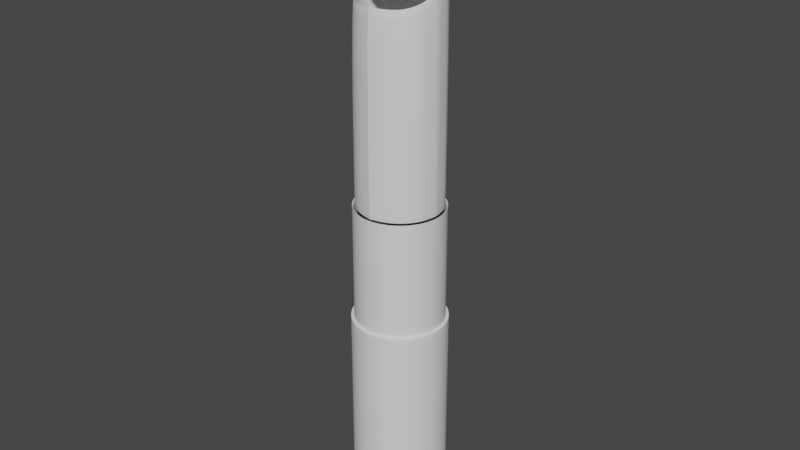 # Source: lightsaberCreation.blend  (saved by Blender 2.81.16; exported with 4.5.12 LTS)
import bpy
from mathutils import Matrix  # noqa: F401  (used for matrix-valued properties, if any)

bpy.ops.wm.read_factory_settings(use_empty=True)
scene = bpy.context.scene
scene.name = 'Scene'

# ---- collections
col_collection = bpy.data.collections.new('Collection'); scene.collection.children.link(col_collection)
col_schematic = bpy.data.collections.new('Schematic'); scene.collection.children.link(col_schematic)

# ---- world
world_world = bpy.data.worlds.new('World'); scene.world = world_world
world_world.use_nodes = True; world_world.node_tree.nodes.clear()
_N = world_world.node_tree.nodes; _L = world_world.node_tree.links
n0 = _N.new('ShaderNodeOutputWorld'); n0.name = 'World Output'; n0.location = (300, 300)
n1 = _N.new('ShaderNodeBackground'); n1.name = 'Background'; n1.location = (10, 300)
n1.inputs[0].default_value = (0.05088, 0.05088, 0.05088, 1.0)
_L.new(n1.outputs[0], n0.inputs[0])
n0.is_active_output = True
world_world.color = (0.05088, 0.05088, 0.05088)
world_world.use_sun_shadow = False
world_world.sun_shadow_jitter_overblur = 0.0

# ---- meshes
me_cylinder_002 = bpy.data.meshes.new('Cylinder.002')
me_cylinder_002.from_pydata([(0.05601, 0.1352, 1.206), (-6.981e-08, 0.1464, 1.206), (0.1035, 0.1035, 1.206), (0.1352, 0.05601, 1.206), (0.1464, -5.11e-08, 1.206), (0.1352, -0.05601, 1.206), (0.1035, -0.1035, 1.206), (0.05601, -0.1352, 1.206), (-8.634e-09, -0.1464, 1.206), (-0.05601, -0.1352, 1.206), (-0.1035, -0.1035, 1.206), (-0.1352, -0.05601, 1.206), (-0.1464, -6.794e-08, 1.206), (-0.1352, 0.05601, 1.206), (-0.1035, 0.1035, 1.206), (-0.05601, 0.1352, 1.206), (0.05601, 0.1352, 1.073), (-1.208e-07, 0.1464, 1.073), (0.1035, 0.1035, 1.073), (0.1352, 0.05601, 1.073), (0.1464, -5.11e-08, 1.073), (0.1352, -0.05601, 1.073), (0.1035, -0.1035, 1.073), (0.05601, -0.1352, 1.073), (-5.962e-08, -0.1464, 1.073), (-0.05601, -0.1352, 1.073), (-0.1035, -0.1035, 1.073), (-0.1352, -0.05601, 1.073), (-0.1464, -6.794e-08, 1.073), (-0.1352, 0.05601, 1.073), (-0.1035, 0.1035, 1.073), (-0.05601, 0.1352, 1.073), (0.05601, 0.1352, 1.073), (-1.208e-07, 0.1464, 1.073), (0.1035, 0.1035, 1.073), (0.1352, 0.05601, 1.073), (0.1464, -5.11e-08, 1.073), (0.1352, -0.05601, 1.073), (0.1035, -0.1035, 1.073), (0.05601, -0.1352, 1.073), (-5.962e-08, -0.1464, 1.073), (-0.05601, -0.1352, 1.073), (-0.1035, -0.1035, 1.073), (-0.1352, -0.05601, 1.073), (-0.1464, -6.794e-08, 1.073), (-0.1352, 0.05601, 1.073), (-0.1035, 0.1035, 1.073), (-0.05601, 0.1352, 1.073), (0.04336, 0.1047, 1.073), (-1.002e-07, 0.1133, 1.073), (0.08012, 0.08012, 1.073), (0.1047, 0.04336, 1.073), (0.1133, -4.966e-08, 1.073), (0.1047, -0.04336, 1.073), (0.08012, -0.08012, 1.073), (0.04336, -0.1047, 1.073), (-5.288e-08, -0.1133, 1.073), (-0.04336, -0.1047, 1.073), (-0.08012, -0.08012, 1.073), (-0.1047, -0.04336, 1.073), (-0.1133, -6.269e-08, 1.073), (-0.1047, 0.04336, 1.073), (-0.08012, 0.08012, 1.073), (-0.04336, 0.1047, 1.073), (0.03556, 0.08586, 1.231), (-5.247e-08, 0.09293, 1.231), (0.06571, 0.06571, 1.231), (0.08586, 0.03556, 1.231), (0.09293, -4.873e-08, 1.231), (0.08586, -0.03556, 1.231), (0.06571, -0.06571, 1.231), (0.03556, -0.08586, 1.231), (-2.167e-08, -0.09293, 1.231), (-0.03556, -0.08586, 1.231), (-0.06571, -0.06571, 1.231), (-0.08586, -0.03556, 1.231), (-0.09293, -5.232e-08, 1.231), (-0.08586, 0.03556, 1.231), (-0.06571, 0.06571, 1.231), (-0.03556, 0.08586, 1.231), (0.04336, 0.1047, 1.231), (-5.572e-08, 0.1133, 1.231), (0.08012, 0.08012, 1.231), (0.1047, 0.04336, 1.231), (0.1133, -4.966e-08, 1.231), (0.1047, -0.04336, 1.231), (0.08012, -0.08012, 1.231), (0.04336, -0.1047, 1.231), (-8.367e-09, -0.1133, 1.231), (-0.04336, -0.1047, 1.231), (-0.08012, -0.08012, 1.231), (-0.1047, -0.04336, 1.231), (-0.1133, -6.269e-08, 1.231), (-0.1047, 0.04336, 1.231), (-0.08012, 0.08012, 1.231), (-0.04336, 0.1047, 1.231), (0.03556, 0.08586, 1.073), (4.678e-08, 0.09293, 1.073), (0.06571, 0.06571, 1.073), (0.08586, 0.03556, 1.073), (0.09293, -4.873e-08, 1.073), (0.08586, -0.03556, 1.073), (0.06571, -0.06571, 1.073), (0.03556, -0.08586, 1.073), (7.758e-08, -0.09293, 1.073), (-0.03556, -0.08586, 1.073), (-0.06571, -0.06571, 1.073), (-0.08586, -0.03556, 1.073), (-0.09293, -5.232e-08, 1.073), (-0.08586, 0.03556, 1.073), (-0.06571, 0.06571, 1.073), (-0.03556, 0.08586, 1.073), (0.05338, 0.1289, 1.206), (-6.895e-08, 0.1395, 1.206), (0.09863, 0.09863, 1.206), (0.1289, 0.05338, 1.206), (0.1395, -5.057e-08, 1.206), (0.1289, -0.05338, 1.206), (0.09863, -0.09863, 1.206), (0.05338, -0.1289, 1.206), (-1.357e-08, -0.1395, 1.206), (-0.05338, -0.1289, 1.206), (-0.09863, -0.09863, 1.206), (-0.1289, -0.05338, 1.206), (-0.1395, -6.467e-08, 1.206), (-0.1289, 0.05338, 1.206), (-0.09863, 0.09863, 1.206), (-0.05338, 0.1289, 1.206), (0.05338, 0.1289, 1.073), (-1.192e-07, 0.1395, 1.073), (0.09863, 0.09863, 1.073), (0.1289, 0.05338, 1.073), (0.1395, -5.057e-08, 1.073), (0.1289, -0.05338, 1.073), (0.09863, -0.09863, 1.073), (0.05338, -0.1289, 1.073), (-6.375e-08, -0.1395, 1.073), (-0.05338, -0.1289, 1.073), (-0.09863, -0.09863, 1.073), (-0.1289, -0.05338, 1.073), (-0.1395, -6.467e-08, 1.073), (-0.1289, 0.05338, 1.073), (-0.09863, 0.09863, 1.073), (-0.05338, 0.1289, 1.073), (0.05601, 0.1352, 1.206), (-7.001e-08, 0.1464, 1.206), (0.1035, 0.1035, 1.206), (0.1352, 0.05601, 1.206), (0.1464, -5.103e-08, 1.206), (0.1352, -0.05601, 1.206), (0.1035, -0.1035, 1.206), (0.05601, -0.1352, 1.206), (-8.634e-09, -0.1464, 1.206), (-0.05601, -0.1352, 1.206), (-0.1035, -0.1035, 1.206), (-0.1352, -0.05601, 1.206), (-0.1464, -6.807e-08, 1.206), (-0.1352, 0.05601, 1.206), (-0.1035, 0.1035, 1.206), (-0.05601, 0.1352, 1.206), (0.05601, 0.1352, 1.073), (-1.209e-07, 0.1464, 1.073), (0.1035, 0.1035, 1.073), (0.1352, 0.05601, 1.073), (0.1464, -5.11e-08, 1.073), (0.1352, -0.05601, 1.073), (0.1035, -0.1035, 1.073), (0.05601, -0.1352, 1.073), (-5.942e-08, -0.1464, 1.073), (-0.05601, -0.1352, 1.073), (-0.1035, -0.1035, 1.073), (-0.1352, -0.05601, 1.073), (-0.1464, -6.807e-08, 1.073), (-0.1352, 0.05601, 1.073), (-0.1035, 0.1035, 1.073), (-0.05601, 0.1352, 1.073), (-0.09293, -5.232e-08, 1.227), (-0.08586, 0.03556, 1.227), (0.08586, -0.03556, 1.227), (0.06571, -0.06571, 1.227), (-0.06571, 0.06571, 1.227), (0.03556, -0.08586, 1.227), (-0.03556, 0.08586, 1.227), (-1.902e-08, -0.09293, 1.227), (-4.982e-08, 0.09293, 1.227), (0.03556, 0.08586, 1.227), (-0.03556, -0.08586, 1.227), (0.06571, 0.06571, 1.227), (-0.06571, -0.06571, 1.227), (0.08586, 0.03556, 1.227), (-0.08586, -0.03556, 1.227), (0.09293, -4.873e-08, 1.227)], [], [(26, 27, 139, 138), (31, 30, 46, 47), (13, 12, 124, 125), (25, 26, 138, 137), (12, 11, 123, 124), (24, 25, 137, 136), (11, 10, 122, 123), (23, 24, 136, 135), (10, 9, 121, 122), (22, 23, 135, 134), (9, 8, 120, 121), (21, 22, 134, 133), (8, 7, 119, 120), (20, 21, 133, 132), (7, 6, 118, 119), (19, 20, 132, 131), (6, 5, 117, 118), (24, 23, 39, 40), (16, 17, 33, 32), (17, 31, 47, 33), (25, 24, 40, 41), (18, 16, 32, 34), (26, 25, 41, 42), (19, 18, 34, 35), (27, 26, 42, 43), (20, 19, 35, 36), (28, 27, 43, 44), (21, 20, 36, 37), (29, 28, 44, 45), (22, 21, 37, 38), (30, 29, 45, 46), (23, 22, 38, 39), (51, 50, 82, 83), (177, 176, 108, 109), (59, 58, 90, 91), (52, 51, 83, 84), (60, 59, 91, 92), (53, 52, 84, 85), (61, 60, 92, 93), (54, 53, 85, 86), (62, 61, 93, 94), (55, 54, 86, 87), (63, 62, 94, 95), (56, 55, 87, 88), (48, 49, 81, 80), (49, 63, 95, 81), (57, 56, 88, 89), (50, 48, 80, 82), (58, 57, 89, 90), (65, 64, 80, 81), (64, 66, 82, 80), (66, 67, 83, 82), (67, 68, 84, 83), (68, 69, 85, 84), (69, 70, 86, 85), (70, 71, 87, 86), (71, 72, 88, 87), (72, 73, 89, 88), (73, 74, 90, 89), (74, 75, 91, 90), (75, 76, 92, 91), (76, 77, 93, 92), (77, 78, 94, 93), (78, 79, 95, 94), (79, 65, 81, 95), (96, 97, 111, 110, 109, 108, 107, 106, 105, 104, 103, 102, 101, 100, 99, 98), (179, 178, 101, 102), (180, 177, 109, 110), (181, 179, 102, 103), (182, 180, 110, 111), (183, 181, 103, 104), (185, 184, 97, 96), (184, 182, 111, 97), (186, 183, 104, 105), (187, 185, 96, 98), (188, 186, 105, 106), (189, 187, 98, 99), (190, 188, 106, 107), (191, 189, 99, 100), (176, 190, 107, 108), (178, 191, 100, 101), (128, 130, 162, 160), (142, 143, 175, 174), (116, 115, 147, 148), (129, 128, 160, 161), (141, 142, 174, 173), (115, 114, 146, 147), (113, 127, 159, 145), (140, 141, 173, 172), (114, 112, 144, 146), (127, 126, 158, 159), (139, 140, 172, 171), (112, 113, 145, 144), (126, 125, 157, 158), (138, 139, 171, 170), (125, 124, 156, 157), (137, 138, 170, 169), (14, 13, 125, 126), (0, 1, 113, 112), (27, 28, 140, 139), (15, 14, 126, 127), (2, 0, 112, 114), (28, 29, 141, 140), (1, 15, 127, 113), (3, 2, 114, 115), (29, 30, 142, 141), (17, 16, 128, 129), (4, 3, 115, 116), (30, 31, 143, 142), (16, 18, 130, 128), (5, 4, 116, 117), (31, 17, 129, 143), (18, 19, 131, 130), (154, 153, 169, 170), (147, 146, 162, 163), (155, 154, 170, 171), (148, 147, 163, 164), (156, 155, 171, 172), (149, 148, 164, 165), (157, 156, 172, 173), (150, 149, 165, 166), (158, 157, 173, 174), (151, 150, 166, 167), (159, 158, 174, 175), (152, 151, 167, 168), (144, 145, 161, 160), (145, 159, 175, 161), (153, 152, 168, 169), (146, 144, 160, 162), (117, 116, 148, 149), (143, 129, 161, 175), (130, 131, 163, 162), (118, 117, 149, 150), (131, 132, 164, 163), (119, 118, 150, 151), (132, 133, 165, 164), (120, 119, 151, 152), (133, 134, 166, 165), (121, 120, 152, 153), (134, 135, 167, 166), (122, 121, 153, 154), (135, 136, 168, 167), (123, 122, 154, 155), (136, 137, 169, 168), (124, 123, 155, 156), (69, 68, 191, 178), (76, 75, 190, 176), (68, 67, 189, 191), (75, 74, 188, 190), (67, 66, 187, 189), (74, 73, 186, 188), (66, 64, 185, 187), (73, 72, 183, 186), (65, 79, 182, 184), (64, 65, 184, 185), (72, 71, 181, 183), (79, 78, 180, 182), (71, 70, 179, 181), (78, 77, 177, 180), (70, 69, 178, 179), (77, 76, 176, 177)])
me_cylinder_002.polygons.foreach_set('use_smooth', [True] * 161)
_uv = me_cylinder_002.uv_layers.new(name='UVMap')
_uv.uv.foreach_set('vector', [0.2089, 0.2089, 0.1962, 0.2277, 0.1962, 0.2277, 0.2089, 0.2089, 0.2277, 0.3038, 0.2089, 0.2911, 0.2089, 0.2911, 0.2277, 0.3038, 0.0, 0.0, 0.0, 0.0, 0.0, 0.0, 0.0, 0.0, 0.2277, 0.1962, 0.2089, 0.2089, 0.2089, 0.2089, 0.2277, 0.1962, 0.0, 0.0, 0.0, 0.0, 0.0, 0.0, 0.0, 0.0, 0.25, 0.1918, 0.2277, 0.1962, 0.2277, 0.1962, 0.25, 0.1918, 0.0, 0.0, 0.0, 0.0, 0.0, 0.0, 0.0, 0.0, 0.2723, 0.1962, 0.25, 0.1918, 0.25, 0.1918, 0.2723, 0.1962, 0.0, 0.0, 0.0, 0.0, 0.0, 0.0, 0.0, 0.0, 0.2911, 0.2089, 0.2723, 0.1962, 0.2723, 0.1962, 0.2911, 0.2089, 0.0, 0.0, 0.0, 0.0, 0.0, 0.0, 0.0, 0.0, 0.3038, 0.2277, 0.2911, 0.2089, 0.2911, 0.2089, 0.3038, 0.2277, 0.0, 0.0, 0.0, 0.0, 0.0, 0.0, 0.0, 0.0, 0.3082, 0.25, 0.3038, 0.2277, 0.3038, 0.2277, 0.3082, 0.25, 0.0, 0.0, 0.0, 0.0, 0.0, 0.0, 0.0, 0.0, 0.3038, 0.2723, 0.3082, 0.25, 0.3082, 0.25, 0.3038, 0.2723, 0.0, 0.0, 0.0, 0.0, 0.0, 0.0, 0.0, 0.0, 0.25, 0.1918, 0.2723, 0.1962, 0.2723, 0.1962, 0.25, 0.1918, 0.2723, 0.3038, 0.25, 0.3082, 0.25, 0.3082, 0.2723, 0.3038, 0.25, 0.3082, 0.2277, 0.3038, 0.2277, 0.3038, 0.25, 0.3082, 0.2277, 0.1962, 0.25, 0.1918, 0.25, 0.1918, 0.2277, 0.1962, 0.2911, 0.2911, 0.2723, 0.3038, 0.2723, 0.3038, 0.2911, 0.2911, 0.2089, 0.2089, 0.2277, 0.1962, 0.2277, 0.1962, 0.2089, 0.2089, 0.3038, 0.2723, 0.2911, 0.2911, 0.2911, 0.2911, 0.3038, 0.2723, 0.1962, 0.2277, 0.2089, 0.2089, 0.2089, 0.2089, 0.1962, 0.2277, 0.3082, 0.25, 0.3038, 0.2723, 0.3038, 0.2723, 0.3082, 0.25, 0.1918, 0.25, 0.1962, 0.2277, 0.1962, 0.2277, 0.1918, 0.25, 0.3038, 0.2277, 0.3082, 0.25, 0.3082, 0.25, 0.3038, 0.2277, 0.1962, 0.2723, 0.1918, 0.25, 0.1918, 0.25, 0.1962, 0.2723, 0.2911, 0.2089, 0.3038, 0.2277, 0.3038, 0.2277, 0.2911, 0.2089, 0.2089, 0.2911, 0.1962, 0.2723, 0.1962, 0.2723, 0.2089, 0.2911, 0.2723, 0.1962, 0.2911, 0.2089, 0.2911, 0.2089, 0.2723, 0.1962, 0.3038, 0.2723, 0.2911, 0.2911, 0.2911, 0.2911, 0.3038, 0.2723, 0.2059, 0.2683, 0.2023, 0.25, 0.2023, 0.25, 0.2059, 0.2683, 0.1962, 0.2277, 0.2089, 0.2089, 0.2089, 0.2089, 0.1962, 0.2277, 0.3082, 0.25, 0.3038, 0.2723, 0.3038, 0.2723, 0.3082, 0.25, 0.1918, 0.25, 0.1962, 0.2277, 0.1962, 0.2277, 0.1918, 0.25, 0.3038, 0.2277, 0.3082, 0.25, 0.3082, 0.25, 0.3038, 0.2277, 0.1962, 0.2723, 0.1918, 0.25, 0.1918, 0.25, 0.1962, 0.2723, 0.2911, 0.2089, 0.3038, 0.2277, 0.3038, 0.2277, 0.2911, 0.2089, 0.2089, 0.2911, 0.1962, 0.2723, 0.1962, 0.2723, 0.2089, 0.2911, 0.2723, 0.1962, 0.2911, 0.2089, 0.2911, 0.2089, 0.2723, 0.1962, 0.2277, 0.3038, 0.2089, 0.2911, 0.2089, 0.2911, 0.2277, 0.3038, 0.25, 0.1918, 0.2723, 0.1962, 0.2723, 0.1962, 0.25, 0.1918, 0.2723, 0.3038, 0.25, 0.3082, 0.25, 0.3082, 0.2723, 0.3038, 0.25, 0.3082, 0.2277, 0.3038, 0.2277, 0.3038, 0.25, 0.3082, 0.2277, 0.1962, 0.25, 0.1918, 0.25, 0.1918, 0.2277, 0.1962, 0.2911, 0.2911, 0.2723, 0.3038, 0.2723, 0.3038, 0.2911, 0.2911, 0.2089, 0.2089, 0.2277, 0.1962, 0.2277, 0.1962, 0.2089, 0.2089, 0.25, 0.2977, 0.2683, 0.2941, 0.2723, 0.3038, 0.25, 0.3082, 0.2683, 0.2941, 0.2837, 0.2837, 0.2911, 0.2911, 0.2723, 0.3038, 0.2837, 0.2837, 0.2941, 0.2683, 0.3038, 0.2723, 0.2911, 0.2911, 0.2941, 0.2683, 0.2977, 0.25, 0.3082, 0.25, 0.3038, 0.2723, 0.2977, 0.25, 0.2941, 0.2317, 0.3038, 0.2277, 0.3082, 0.25, 0.2941, 0.2317, 0.2837, 0.2163, 0.2911, 0.2089, 0.3038, 0.2277, 0.2837, 0.2163, 0.2683, 0.2059, 0.2723, 0.1962, 0.2911, 0.2089, 0.2683, 0.2059, 0.25, 0.2023, 0.25, 0.1918, 0.2723, 0.1962, 0.25, 0.2023, 0.2317, 0.2059, 0.2277, 0.1962, 0.25, 0.1918, 0.2317, 0.2059, 0.2163, 0.2163, 0.2089, 0.2089, 0.2277, 0.1962, 0.2163, 0.2163, 0.2059, 0.2317, 0.1962, 0.2277, 0.2089, 0.2089, 0.2059, 0.2317, 0.2023, 0.25, 0.1918, 0.25, 0.1962, 0.2277, 0.2023, 0.25, 0.2059, 0.2683, 0.1962, 0.2723, 0.1918, 0.25, 0.2059, 0.2683, 0.2163, 0.2837, 0.2089, 0.2911, 0.1962, 0.2723, 0.2163, 0.2837, 0.2317, 0.2941, 0.2277, 0.3038, 0.2089, 0.2911, 0.2317, 0.2941, 0.25, 0.2977, 0.25, 0.3082, 0.2277, 0.3038, 0.2683, 0.2941, 0.25, 0.2977, 0.2317, 0.2941, 0.2163, 0.2837, 0.2059, 0.2683, 0.2023, 0.25, 0.2059, 0.2317, 0.2163, 0.2163, 0.2317, 0.2059, 0.25, 0.2023, 0.2683, 0.2059, 0.2837, 0.2163, 0.2941, 0.2317, 0.2977, 0.25, 0.2941, 0.2683, 0.2837, 0.2837, 0.2837, 0.2163, 0.2941, 0.2317, 0.2941, 0.2317, 0.2837, 0.2163, 0.2163, 0.2837, 0.2059, 0.2683, 0.2059, 0.2683, 0.2163, 0.2837, 0.2683, 0.2059, 0.2837, 0.2163, 0.2837, 0.2163, 0.2683, 0.2059, 0.2317, 0.2941, 0.2163, 0.2837, 0.2163, 0.2837, 0.2317, 0.2941, 0.25, 0.2023, 0.2683, 0.2059, 0.2683, 0.2059, 0.25, 0.2023, 0.2683, 0.2941, 0.25, 0.2977, 0.25, 0.2977, 0.2683, 0.2941, 0.25, 0.2977, 0.2317, 0.2941, 0.2317, 0.2941, 0.25, 0.2977, 0.2317, 0.2059, 0.25, 0.2023, 0.25, 0.2023, 0.2317, 0.2059, 0.2837, 0.2837, 0.2683, 0.2941, 0.2683, 0.2941, 0.2837, 0.2837, 0.2163, 0.2163, 0.2317, 0.2059, 0.2317, 0.2059, 0.2163, 0.2163, 0.2941, 0.2683, 0.2837, 0.2837, 0.2837, 0.2837, 0.2941, 0.2683, 0.2059, 0.2317, 0.2163, 0.2163, 0.2163, 0.2163, 0.2059, 0.2317, 0.2977, 0.25, 0.2941, 0.2683, 0.2941, 0.2683, 0.2977, 0.25, 0.2023, 0.25, 0.2059, 0.2317, 0.2059, 0.2317, 0.2023, 0.25, 0.2941, 0.2317, 0.2977, 0.25, 0.2977, 0.25, 0.2941, 0.2317, 0.2723, 0.3038, 0.2911, 0.2911, 0.2911, 0.2911, 0.2723, 0.3038, 0.2089, 0.2911, 0.2277, 0.3038, 0.2277, 0.3038, 0.2089, 0.2911, 0.0, 0.0, 0.0, 0.0, 0.0, 0.0, 0.0, 0.0, 0.25, 0.3082, 0.2723, 0.3038, 0.2723, 0.3038, 0.25, 0.3082, 0.1962, 0.2723, 0.2089, 0.2911, 0.2089, 0.2911, 0.1962, 0.2723, 0.0, 0.0, 0.0, 0.0, 0.0, 0.0, 0.0, 0.0, 0.0, 0.0, 0.0, 0.0, 0.0, 0.0, 0.0, 0.0, 0.1918, 0.25, 0.1962, 0.2723, 0.1962, 0.2723, 0.1918, 0.25, 0.0, 0.0, 0.0, 0.0, 0.0, 0.0, 0.0, 0.0, 0.0, 0.0, 0.0, 0.0, 0.0, 0.0, 0.0, 0.0, 0.1962, 0.2277, 0.1918, 0.25, 0.1918, 0.25, 0.1962, 0.2277, 0.0, 0.0, 0.0, 0.0, 0.0, 0.0, 0.0, 0.0, 0.0, 0.0, 0.0, 0.0, 0.0, 0.0, 0.0, 0.0, 0.2089, 0.2089, 0.1962, 0.2277, 0.1962, 0.2277, 0.2089, 0.2089, 0.0, 0.0, 0.0, 0.0, 0.0, 0.0, 0.0, 0.0, 0.2277, 0.1962, 0.2089, 0.2089, 0.2089, 0.2089, 0.2277, 0.1962, 0.0, 0.0, 0.0, 0.0, 0.0, 0.0, 0.0, 0.0, 0.0, 0.0, 0.0, 0.0, 0.0, 0.0, 0.0, 0.0, 0.1962, 0.2277, 0.1918, 0.25, 0.1918, 0.25, 0.1962, 0.2277, 0.0, 0.0, 0.0, 0.0, 0.0, 0.0, 0.0, 0.0, 0.0, 0.0, 0.0, 0.0, 0.0, 0.0, 0.0, 0.0, 0.1918, 0.25, 0.1962, 0.2723, 0.1962, 0.2723, 0.1918, 0.25, 0.0, 0.0, 0.0, 0.0, 0.0, 0.0, 0.0, 0.0, 0.0, 0.0, 0.0, 0.0, 0.0, 0.0, 0.0, 0.0, 0.1962, 0.2723, 0.2089, 0.2911, 0.2089, 0.2911, 0.1962, 0.2723, 0.25, 0.3082, 0.2723, 0.3038, 0.2723, 0.3038, 0.25, 0.3082, 0.0, 0.0, 0.0, 0.0, 0.0, 0.0, 0.0, 0.0, 0.2089, 0.2911, 0.2277, 0.3038, 0.2277, 0.3038, 0.2089, 0.2911, 0.2723, 0.3038, 0.2911, 0.2911, 0.2911, 0.2911, 0.2723, 0.3038, 0.0, 0.0, 0.0, 0.0, 0.0, 0.0, 0.0, 0.0, 0.2277, 0.3038, 0.25, 0.3082, 0.25, 0.3082, 0.2277, 0.3038, 0.2911, 0.2911, 0.3038, 0.2723, 0.3038, 0.2723, 0.2911, 0.2911, 0.2089, 0.2089, 0.2277, 0.1962, 0.2277, 0.1962, 0.2089, 0.2089, 0.3038, 0.2723, 0.2911, 0.2911, 0.2911, 0.2911, 0.3038, 0.2723, 0.1962, 0.2277, 0.2089, 0.2089, 0.2089, 0.2089, 0.1962, 0.2277, 0.3082, 0.25, 0.3038, 0.2723, 0.3038, 0.2723, 0.3082, 0.25, 0.1918, 0.25, 0.1962, 0.2277, 0.1962, 0.2277, 0.1918, 0.25, 0.3038, 0.2277, 0.3082, 0.25, 0.3082, 0.25, 0.3038, 0.2277, 0.1962, 0.2723, 0.1918, 0.25, 0.1918, 0.25, 0.1962, 0.2723, 0.2911, 0.2089, 0.3038, 0.2277, 0.3038, 0.2277, 0.2911, 0.2089, 0.2089, 0.2911, 0.1962, 0.2723, 0.1962, 0.2723, 0.2089, 0.2911, 0.2723, 0.1962, 0.2911, 0.2089, 0.2911, 0.2089, 0.2723, 0.1962, 0.2277, 0.3038, 0.2089, 0.2911, 0.2089, 0.2911, 0.2277, 0.3038, 0.25, 0.1918, 0.2723, 0.1962, 0.2723, 0.1962, 0.25, 0.1918, 0.2723, 0.3038, 0.25, 0.3082, 0.25, 0.3082, 0.2723, 0.3038, 0.25, 0.3082, 0.2277, 0.3038, 0.2277, 0.3038, 0.25, 0.3082, 0.2277, 0.1962, 0.25, 0.1918, 0.25, 0.1918, 0.2277, 0.1962, 0.2911, 0.2911, 0.2723, 0.3038, 0.2723, 0.3038, 0.2911, 0.2911, 0.0, 0.0, 0.0, 0.0, 0.0, 0.0, 0.0, 0.0, 0.2277, 0.3038, 0.25, 0.3082, 0.25, 0.3082, 0.2277, 0.3038, 0.2911, 0.2911, 0.3038, 0.2723, 0.3038, 0.2723, 0.2911, 0.2911, 0.0, 0.0, 0.0, 0.0, 0.0, 0.0, 0.0, 0.0, 0.3038, 0.2723, 0.3082, 0.25, 0.3082, 0.25, 0.3038, 0.2723, 0.0, 0.0, 0.0, 0.0, 0.0, 0.0, 0.0, 0.0, 0.3082, 0.25, 0.3038, 0.2277, 0.3038, 0.2277, 0.3082, 0.25, 0.0, 0.0, 0.0, 0.0, 0.0, 0.0, 0.0, 0.0, 0.3038, 0.2277, 0.2911, 0.2089, 0.2911, 0.2089, 0.3038, 0.2277, 0.0, 0.0, 0.0, 0.0, 0.0, 0.0, 0.0, 0.0, 0.2911, 0.2089, 0.2723, 0.1962, 0.2723, 0.1962, 0.2911, 0.2089, 0.0, 0.0, 0.0, 0.0, 0.0, 0.0, 0.0, 0.0, 0.2723, 0.1962, 0.25, 0.1918, 0.25, 0.1918, 0.2723, 0.1962, 0.0, 0.0, 0.0, 0.0, 0.0, 0.0, 0.0, 0.0, 0.25, 0.1918, 0.2277, 0.1962, 0.2277, 0.1962, 0.25, 0.1918, 0.0, 0.0, 0.0, 0.0, 0.0, 0.0, 0.0, 0.0, 0.2941, 0.2317, 0.2977, 0.25, 0.2977, 0.25, 0.2941, 0.2317, 0.2023, 0.25, 0.2059, 0.2317, 0.2059, 0.2317, 0.2023, 0.25, 0.2977, 0.25, 0.2941, 0.2683, 0.2941, 0.2683, 0.2977, 0.25, 0.2059, 0.2317, 0.2163, 0.2163, 0.2163, 0.2163, 0.2059, 0.2317, 0.2941, 0.2683, 0.2837, 0.2837, 0.2837, 0.2837, 0.2941, 0.2683, 0.2163, 0.2163, 0.2317, 0.2059, 0.2317, 0.2059, 0.2163, 0.2163, 0.2837, 0.2837, 0.2683, 0.2941, 0.2683, 0.2941, 0.2837, 0.2837, 0.2317, 0.2059, 0.25, 0.2023, 0.25, 0.2023, 0.2317, 0.2059, 0.25, 0.2977, 0.2317, 0.2941, 0.2317, 0.2941, 0.25, 0.2977, 0.2683, 0.2941, 0.25, 0.2977, 0.25, 0.2977, 0.2683, 0.2941, 0.25, 0.2023, 0.2683, 0.2059, 0.2683, 0.2059, 0.25, 0.2023, 0.2317, 0.2941, 0.2163, 0.2837, 0.2163, 0.2837, 0.2317, 0.2941, 0.2683, 0.2059, 0.2837, 0.2163, 0.2837, 0.2163, 0.2683, 0.2059, 0.2163, 0.2837, 0.2059, 0.2683, 0.2059, 0.2683, 0.2163, 0.2837, 0.2837, 0.2163, 0.2941, 0.2317, 0.2941, 0.2317, 0.2837, 0.2163, 0.2059, 0.2683, 0.2023, 0.25, 0.2023, 0.25, 0.2059, 0.2683])
me_cylinder_002.use_remesh_fix_poles = True
me_cylinder_002.use_remesh_preserve_attributes = False
me_cylinder_002.use_mirror_vertex_groups = False
me_cylinder_002.update()
me_cylinder_003 = bpy.data.meshes.new('Cylinder.003')
me_cylinder_003.from_pydata([(2.014e-09, 0.06943, -1.0), (0.02657, 0.06415, -1.0), (0.04909, 0.04909, -1.0), (0.06415, 0.02657, -1.0), (0.06943, -1.463e-08, -1.0), (0.06415, -0.02657, -1.0), (0.04909, -0.04909, -1.0), (0.02657, -0.06415, -1.0), (1.441e-08, -0.06943, -1.0), (-0.02657, -0.06415, -1.0), (-0.04909, -0.04909, -1.0), (-0.06415, -0.02657, -1.0), (-0.06943, -7.543e-09, -1.0), (-0.06415, 0.02657, -1.0), (-0.04909, 0.04909, -1.0), (-0.02657, 0.06415, -1.0), (4.74e-09, 0.1292, -1.0), (0.04946, 0.1194, -1.0), (0.09139, 0.09139, -1.0), (0.1194, 0.04946, -1.0), (0.1292, -7.818e-09, -1.0), (0.1194, -0.04946, -1.0), (0.09139, -0.09139, -1.0), (0.04946, -0.1194, -1.0), (2.986e-08, -0.1292, -1.0), (-0.04946, -0.1194, -1.0), (-0.09139, -0.09139, -1.0), (-0.1194, -0.04946, -1.0), (-0.1292, -1.636e-09, -1.0), (-0.1194, 0.04946, -1.0), (-0.09139, 0.09139, -1.0), (-0.04946, 0.1194, -1.0), (0.02035, -0.046, -1.0), (0.03682, -0.01525, -1.0), (0.04692, 0.01814, -1.0), (-0.01438, -0.03472, -1.0), (1.418e-08, -1.249e-08, -1.0), (0.01438, 0.03472, -1.0), (-0.04692, -0.01814, -1.0), (-0.03682, 0.01525, -1.0), (-0.02035, 0.046, -1.0), (0.06648, 0.1605, -1.0), (1.048e-08, 0.1737, -1.0), (0.1228, 0.1228, -1.0), (0.1605, 0.06648, -1.0), (0.1737, -7.818e-09, -1.0), (0.1605, -0.06648, -1.0), (0.1228, -0.1228, -1.0), (0.06648, -0.1605, -1.0), (3.73e-08, -0.1737, -1.0), (-0.06648, -0.1605, -1.0), (-0.1228, -0.1228, -1.0), (-0.1605, -0.06648, -1.0), (-0.1737, 1.743e-09, -1.0), (-0.1605, 0.06648, -1.0), (-0.1228, 0.1228, -1.0), (-0.06648, 0.1605, -1.0), (1.087e-08, 0.1931, -0.1912), (-0.07388, 0.1784, -0.1912), (-0.07388, 0.1784, -0.9892), (1.087e-08, 0.1931, -0.9892), (-0.1365, 0.1365, -0.1912), (-0.1365, 0.1365, -0.9892), (-0.1784, 0.07388, -0.1912), (-0.1784, 0.07388, -0.9892), (-0.1931, 4.276e-09, -0.1912), (-0.1931, 4.127e-09, -0.9892), (-0.1784, -0.07388, -0.1912), (-0.1784, -0.07388, -0.9892), (-0.1365, -0.1365, -0.1912), (-0.1365, -0.1365, -0.9892), (-0.07388, -0.1784, -0.1912), (-0.07388, -0.1784, -0.9892), (4.002e-08, -0.1931, -0.1912), (4.002e-08, -0.1931, -0.9892), (0.07388, -0.1784, -0.1912), (0.07388, -0.1784, -0.9892), (0.1365, -0.1365, -0.1912), (0.1365, -0.1365, -0.9892), (0.1784, -0.07388, -0.1912), (0.1784, -0.07388, -0.9892), (0.1931, -6.757e-09, -0.1912), (0.1931, -6.615e-09, -0.9892), (0.1784, 0.07388, -0.1912), (0.1784, 0.07388, -0.9892), (0.1365, 0.1365, -0.1912), (0.1365, 0.1365, -0.9892), (0.07388, 0.1784, -0.1912), (0.07388, 0.1784, -0.9892), (1.289e-08, 0.223, -0.1912), (-0.08532, 0.206, -0.1912), (-0.08532, 0.206, -0.9892), (1.289e-08, 0.223, -0.9892), (-0.1577, 0.1577, -0.1912), (-0.1577, 0.1577, -0.9892), (-0.206, 0.08532, -0.1912), (-0.206, 0.08532, -0.9892), (-0.223, 7.167e-09, -0.1912), (-0.223, 7.018e-09, -0.9892), (-0.206, -0.08532, -0.1912), (-0.206, -0.08532, -0.9892), (-0.1577, -0.1577, -0.1912), (-0.1577, -0.1577, -0.9892), (-0.08532, -0.206, -0.1912), (-0.08532, -0.206, -0.9892), (4.812e-08, -0.223, -0.1912), (4.812e-08, -0.223, -0.9892), (0.08532, -0.206, -0.1912), (0.08532, -0.206, -0.9892), (0.1577, -0.1577, -0.1912), (0.1577, -0.1577, -0.9892), (0.206, -0.08532, -0.1912), (0.206, -0.08532, -0.9892), (0.223, -7.046e-09, -0.1912), (0.223, -6.904e-09, -0.9892), (0.206, 0.08532, -0.1912), (0.206, 0.08532, -0.9892), (0.1577, 0.1577, -0.1912), (0.1577, 0.1577, -0.9892), (0.08532, 0.206, -0.1912), (0.08532, 0.206, -0.9892), (-0.04355, 0.1051, -0.9892), (1.864e-08, 0.1138, -0.9892), (-0.08046, 0.08046, -0.9892), (-0.1051, 0.04355, -0.9892), (-0.1138, 2.432e-09, -0.9892), (-0.1051, -0.04355, -0.9892), (-0.08046, -0.08046, -0.9892), (-0.04355, -0.1051, -0.9892), (3.583e-08, -0.1138, -0.9892), (0.04355, -0.1051, -0.9892), (0.08046, -0.08046, -0.9892), (0.1051, -0.04355, -0.9892), (0.1138, -3.899e-09, -0.9892), (0.1051, 0.04355, -0.9892), (0.08046, 0.08046, -0.9892), (0.04355, 0.1051, -0.9892), (0.2023, 0.0838, -0.9892), (0.219, -6.865e-09, -0.9892), (-0.0838, 0.2023, -0.9892), (1.262e-08, 0.219, -0.9892), (4.704e-08, -0.219, -0.9892), (-0.0838, -0.2023, -0.9892), (0.1548, 0.1548, -0.9892), (-0.1548, 0.1548, -0.9892), (0.0838, 0.2023, -0.9892), (-0.2023, 0.0838, -0.9892), (0.0838, -0.2023, -0.9892), (-0.219, 6.632e-09, -0.9892), (0.1548, -0.1548, -0.9892), (-0.2023, -0.0838, -0.9892), (0.2023, -0.0838, -0.9892), (-0.1548, -0.1548, -0.9892), (-0.08532, 0.206, -0.9867), (-0.1577, 0.1577, -0.9867), (-0.206, 0.08532, -0.9867), (-0.223, 7.018e-09, -0.9867), (-0.206, -0.08532, -0.9867), (-0.1577, -0.1577, -0.9867), (-0.08532, -0.206, -0.9867), (4.812e-08, -0.223, -0.9867), (0.08532, -0.206, -0.9867), (0.1577, -0.1577, -0.9867), (0.206, -0.08532, -0.9867), (0.223, -6.904e-09, -0.9867), (0.206, 0.08532, -0.9867), (0.1577, 0.1577, -0.9867), (0.08532, 0.206, -0.9867), (1.289e-08, 0.223, -0.9867), (1.289e-08, 0.223, -0.1945), (-0.08532, 0.206, -0.1945), (-0.1577, 0.1577, -0.1945), (-0.206, 0.08532, -0.1945), (-0.223, 7.166e-09, -0.1945), (-0.206, -0.08532, -0.1945), (-0.1577, -0.1577, -0.1945), (-0.08532, -0.206, -0.1945), (4.812e-08, -0.223, -0.1945), (0.08532, -0.206, -0.1945), (0.1577, -0.1577, -0.1945), (0.206, -0.08532, -0.1945), (0.223, -7.045e-09, -0.1945), (0.206, 0.08532, -0.1945), (0.1577, 0.1577, -0.1945), (0.08532, 0.206, -0.1945), (-0.1417, -0.05871, -0.9892), (-0.1534, 3.28e-09, -0.9892), (0.1534, -5.257e-09, -0.9892), (0.1417, -0.05871, -0.9892), (1.476e-08, 0.1534, -0.9892), (0.05871, 0.1417, -0.9892), (-0.1085, 0.1085, -0.9892), (-0.05871, 0.1417, -0.9892), (0.05871, -0.1417, -0.9892), (3.792e-08, -0.1534, -0.9892), (-0.1085, -0.1085, -0.9892), (0.1417, 0.05871, -0.9892), (-0.1417, 0.05871, -0.9892), (0.1085, -0.1085, -0.9892), (-0.05871, -0.1417, -0.9892), (0.1085, 0.1085, -0.9892), (0.202, 0.08369, -0.1912), (0.1546, 0.1546, -0.1912), (-0.08369, 0.202, -0.1912), (-0.1546, 0.1546, -0.1912), (0.08369, 0.202, -0.1912), (-0.202, 0.08369, -0.1912), (4.696e-08, -0.2187, -0.1912), (0.08369, -0.202, -0.1912), (1.26e-08, 0.2187, -0.1912), (-0.2187, 6.755e-09, -0.1912), (0.1546, -0.1546, -0.1912), (-0.202, -0.08369, -0.1912), (0.202, -0.08369, -0.1912), (-0.1546, -0.1546, -0.1912), (0.2187, -7.005e-09, -0.1912), (-0.08369, -0.202, -0.1912), (-0.07388, 0.1784, -0.1979), (-0.1365, 0.1365, -0.1979), (-0.1784, 0.07388, -0.1979), (-0.1931, 4.275e-09, -0.1979), (-0.1784, -0.07388, -0.1979), (-0.1365, -0.1365, -0.1979), (-0.07388, -0.1784, -0.1979), (4.002e-08, -0.1931, -0.1979), (0.07388, -0.1784, -0.1979), (0.1365, -0.1365, -0.1979), (0.1784, -0.07388, -0.1979), (0.1931, -6.756e-09, -0.1979), (0.1784, 0.07388, -0.1979), (0.1365, 0.1365, -0.1979), (0.07388, 0.1784, -0.1979), (1.087e-08, 0.1931, -0.1979), (0.1389, 0.1389, -0.1912), (-0.1389, 0.1389, -0.1912), (0.07515, 0.1814, -0.1912), (-0.1814, 0.07515, -0.1912), (0.07515, -0.1814, -0.1912), (1.109e-08, 0.1964, -0.1912), (-0.1964, 4.597e-09, -0.1912), (0.1389, -0.1389, -0.1912), (-0.1814, -0.07515, -0.1912), (0.1814, -0.07515, -0.1912), (-0.1389, -0.1389, -0.1912), (0.1964, -6.789e-09, -0.1912), (-0.07515, -0.1814, -0.1912), (0.1814, 0.07515, -0.1912), (-0.07515, 0.1814, -0.1912), (4.092e-08, -0.1964, -0.1912), (0.2178, -6.854e-09, -0.9892), (1.254e-08, 0.2178, -0.9892), (-0.08335, -0.2012, -0.9892), (0.2012, 0.08335, -0.9892), (-0.08335, 0.2012, -0.9892), (4.672e-08, -0.2178, -0.9892), (0.154, 0.154, -0.9892), (-0.154, 0.154, -0.9892), (0.08335, 0.2012, -0.9892), (-0.2012, 0.08335, -0.9892), (0.08335, -0.2012, -0.9892), (-0.2178, 6.52e-09, -0.9892), (0.154, -0.154, -0.9892), (-0.2012, -0.08335, -0.9892), (0.2012, -0.08335, -0.9892), (-0.154, -0.154, -0.9892), (-0.05966, 0.0569, -0.9892), (-0.06532, -3.135e-09, -0.9892), (-0.05966, -0.0569, -0.9892), (3.725e-09, 0.06159, -0.9892), (3.725e-09, -3.109e-15, -0.9892), (1.118e-08, -0.06159, -0.9892), (0.05966, 0.0569, -0.9892), (0.06532, -7.5e-09, -0.9892), (0.05966, -0.0569, -0.9892)], [], [(219, 218, 61, 63), (227, 226, 77, 79), (220, 219, 63, 65), (228, 227, 79, 81), (221, 220, 65, 67), (229, 228, 81, 83), (222, 221, 67, 69), (230, 229, 83, 85), (223, 222, 69, 71), (231, 230, 85, 87), (224, 223, 71, 73), (217, 232, 57, 58), (232, 231, 87, 57), (225, 224, 73, 75), (218, 217, 58, 61), (226, 225, 75, 77), (172, 95, 93, 171), (180, 111, 109, 179), (173, 97, 95, 172), (181, 113, 111, 180), (174, 99, 97, 173), (182, 115, 113, 181), (175, 101, 99, 174), (183, 117, 115, 182), (176, 103, 101, 175), (184, 119, 117, 183), (177, 105, 103, 176), (170, 90, 89, 169), (169, 89, 119, 184), (178, 107, 105, 177), (171, 93, 90, 170), (179, 109, 107, 178), (138, 137, 116, 114), (140, 139, 91, 92), (142, 141, 106, 104), (202, 201, 115, 117), (204, 203, 90, 93), (137, 143, 118, 116), (139, 144, 94, 91), (205, 202, 117, 119), (206, 204, 93, 95), (143, 145, 120, 118), (144, 146, 96, 94), (208, 207, 105, 107), (209, 205, 119, 89), (210, 206, 95, 97), (141, 147, 108, 106), (145, 140, 92, 120), (146, 148, 98, 96), (211, 208, 107, 109), (212, 210, 97, 99), (147, 149, 110, 108), (148, 150, 100, 98), (213, 211, 109, 111), (214, 212, 99, 101), (149, 151, 112, 110), (150, 152, 102, 100), (215, 213, 111, 113), (216, 214, 101, 103), (151, 138, 114, 112), (152, 142, 104, 102), (201, 215, 113, 115), (203, 209, 89, 90), (207, 216, 103, 105), (185, 186, 125, 126), (187, 188, 132, 133), (189, 190, 136, 122), (191, 192, 121, 123), (193, 194, 129, 130), (195, 185, 126, 127), (196, 187, 133, 134), (197, 191, 123, 124), (198, 193, 130, 131), (199, 195, 127, 128), (200, 196, 134, 135), (186, 197, 124, 125), (188, 198, 131, 132), (194, 199, 128, 129), (190, 200, 135, 136), (192, 189, 122, 121), (264, 251, 142, 152), (263, 249, 138, 151), (262, 264, 152, 150), (261, 263, 151, 149), (260, 262, 150, 148), (259, 261, 149, 147), (258, 260, 148, 146), (257, 250, 140, 145), (254, 259, 147, 141), (256, 258, 146, 144), (255, 257, 145, 143), (253, 256, 144, 139), (252, 255, 143, 137), (251, 254, 141, 142), (250, 253, 139, 140), (249, 252, 137, 138), (110, 162, 161, 108), (94, 154, 153, 91), (108, 161, 160, 106), (92, 168, 167, 120), (91, 153, 168, 92), (106, 160, 159, 104), (120, 167, 166, 118), (104, 159, 158, 102), (118, 166, 165, 116), (102, 158, 157, 100), (116, 165, 164, 114), (100, 157, 156, 98), (114, 164, 163, 112), (98, 156, 155, 96), (112, 163, 162, 110), (96, 155, 154, 94), (162, 179, 178, 161), (154, 171, 170, 153), (161, 178, 177, 160), (168, 169, 184, 167), (153, 170, 169, 168), (160, 177, 176, 159), (167, 184, 183, 166), (159, 176, 175, 158), (166, 183, 182, 165), (158, 175, 174, 157), (165, 182, 181, 164), (157, 174, 173, 156), (164, 181, 180, 163), (156, 173, 172, 155), (163, 180, 179, 162), (155, 172, 171, 154), (59, 60, 189, 192), (88, 86, 200, 190), (74, 72, 199, 194), (80, 78, 198, 188), (66, 64, 197, 186), (86, 84, 196, 200), (72, 70, 195, 199), (78, 76, 193, 198), (64, 62, 191, 197), (84, 82, 187, 196), (70, 68, 185, 195), (76, 74, 194, 193), (62, 59, 192, 191), (60, 88, 190, 189), (82, 80, 188, 187), (68, 66, 186, 185), (248, 245, 216, 207), (247, 238, 209, 203), (246, 244, 215, 201), (245, 243, 214, 216), (244, 242, 213, 215), (243, 241, 212, 214), (242, 240, 211, 213), (241, 239, 210, 212), (240, 237, 208, 211), (239, 236, 206, 210), (238, 235, 205, 209), (237, 248, 207, 208), (236, 234, 204, 206), (235, 233, 202, 205), (234, 247, 203, 204), (233, 246, 201, 202), (78, 76, 225, 226), (62, 59, 217, 218), (76, 74, 224, 225), (60, 88, 231, 232), (59, 60, 232, 217), (74, 72, 223, 224), (88, 86, 230, 231), (72, 70, 222, 223), (86, 84, 229, 230), (70, 68, 221, 222), (84, 82, 228, 229), (68, 66, 220, 221), (82, 80, 227, 228), (66, 64, 219, 220), (80, 78, 226, 227), (64, 62, 218, 219), (85, 83, 246, 233), (61, 58, 247, 234), (87, 85, 233, 235), (63, 61, 234, 236), (75, 73, 248, 237), (57, 87, 235, 238), (65, 63, 236, 239), (77, 75, 237, 240), (67, 65, 239, 241), (79, 77, 240, 242), (69, 67, 241, 243), (81, 79, 242, 244), (71, 69, 243, 245), (83, 81, 244, 246), (58, 57, 238, 247), (73, 71, 245, 248), (82, 84, 252, 249), (60, 59, 253, 250), (72, 74, 254, 251), (84, 86, 255, 252), (59, 62, 256, 253), (86, 88, 257, 255), (62, 64, 258, 256), (74, 76, 259, 254), (88, 60, 250, 257), (64, 66, 260, 258), (76, 78, 261, 259), (66, 68, 262, 260), (78, 80, 263, 261), (68, 70, 264, 262), (80, 82, 249, 263), (70, 72, 251, 264), (123, 121, 265, 124), (121, 122, 268, 265), (122, 136, 271, 268), (136, 135, 134, 271), (124, 265, 266, 125), (265, 268, 269, 266), (268, 271, 272, 269), (271, 134, 133, 272), (125, 266, 267, 126), (266, 269, 270, 267), (269, 272, 273, 270), (272, 133, 132, 273), (126, 267, 128, 127), (267, 270, 129, 128), (270, 273, 130, 129), (273, 132, 131, 130)])
me_cylinder_003.polygons.foreach_set('use_smooth', [True] * 224)
_uv = me_cylinder_003.uv_layers.new(name='UVMap')
_uv.uv.foreach_set('vector', [0.1875, 0.9958, 0.125, 0.9958, 0.125, 1.0, 0.1875, 1.0, 0.6875, 0.9958, 0.625, 0.9958, 0.625, 1.0, 0.6875, 1.0, 0.25, 0.9958, 0.1875, 0.9958, 0.1875, 1.0, 0.25, 1.0, 0.75, 0.9958, 0.6875, 0.9958, 0.6875, 1.0, 0.75, 1.0, 0.3125, 0.9958, 0.25, 0.9958, 0.25, 1.0, 0.3125, 1.0, 0.8125, 0.9958, 0.75, 0.9958, 0.75, 1.0, 0.8125, 1.0, 0.375, 0.9958, 0.3125, 0.9958, 0.3125, 1.0, 0.375, 1.0, 0.875, 0.9958, 0.8125, 0.9958, 0.8125, 1.0, 0.875, 1.0, 0.4375, 0.9958, 0.375, 0.9958, 0.375, 1.0, 0.4375, 1.0, 0.9375, 0.9958, 0.875, 0.9958, 0.875, 1.0, 0.9375, 1.0, 0.5, 0.9958, 0.4375, 0.9958, 0.4375, 1.0, 0.5, 1.0, 0.0625, 0.9958, 0.0, 0.9958, 0.0, 1.0, 0.0625, 1.0, 1.0, 0.9958, 0.9375, 0.9958, 0.9375, 1.0, 1.0, 1.0, 0.5625, 0.9958, 0.5, 0.9958, 0.5, 1.0, 0.5625, 1.0, 0.125, 0.9958, 0.0625, 0.9958, 0.0625, 1.0, 0.125, 1.0, 0.625, 0.9958, 0.5625, 0.9958, 0.5625, 1.0, 0.625, 1.0, 0.1875, 0.9972, 0.1875, 1.0, 0.125, 1.0, 0.125, 0.9972, 0.6875, 0.9972, 0.6875, 1.0, 0.625, 1.0, 0.625, 0.9972, 0.25, 0.9972, 0.25, 1.0, 0.1875, 1.0, 0.1875, 0.9972, 0.75, 0.9972, 0.75, 1.0, 0.6875, 1.0, 0.6875, 0.9972, 0.3125, 0.9972, 0.3125, 1.0, 0.25, 1.0, 0.25, 0.9972, 0.8125, 0.9972, 0.8125, 1.0, 0.75, 1.0, 0.75, 0.9972, 0.375, 0.9972, 0.375, 1.0, 0.3125, 1.0, 0.3125, 0.9972, 0.875, 0.9972, 0.875, 1.0, 0.8125, 1.0, 0.8125, 0.9972, 0.4375, 0.9972, 0.4375, 1.0, 0.375, 1.0, 0.375, 0.9972, 0.9375, 0.9972, 0.9375, 1.0, 0.875, 1.0, 0.875, 0.9972, 0.5, 0.9972, 0.5, 1.0, 0.4375, 1.0, 0.4375, 0.9972, 0.0625, 0.9972, 0.0625, 1.0, 0.0, 1.0, 0.0, 0.9972, 1.0, 0.9972, 1.0, 1.0, 0.9375, 1.0, 0.9375, 0.9972, 0.5625, 0.9972, 0.5625, 1.0, 0.5, 1.0, 0.5, 0.9972, 0.125, 0.9972, 0.125, 1.0, 0.0625, 1.0, 0.0625, 0.9972, 0.625, 0.9972, 0.625, 1.0, 0.5625, 1.0, 0.5625, 0.9972, 0.75, 0.5, 0.8125, 0.5, 0.8125, 0.5, 0.75, 0.5, 0.0, 0.5, 0.0625, 0.5, 0.0625, 0.5, 0.0, 0.5, 0.4375, 0.5, 0.5, 0.5, 0.5, 0.5, 0.4375, 0.5, 0.875, 1.0, 0.8125, 1.0, 0.8125, 1.0, 0.875, 1.0, 0.125, 1.0, 0.0625, 1.0, 0.0625, 1.0, 0.125, 1.0, 0.8125, 0.5, 0.875, 0.5, 0.875, 0.5, 0.8125, 0.5, 0.0625, 0.5, 0.125, 0.5, 0.125, 0.5, 0.0625, 0.5, 0.9375, 1.0, 0.875, 1.0, 0.875, 1.0, 0.9375, 1.0, 0.1875, 1.0, 0.125, 1.0, 0.125, 1.0, 0.1875, 1.0, 0.875, 0.5, 0.9375, 0.5, 0.9375, 0.5, 0.875, 0.5, 0.125, 0.5, 0.1875, 0.5, 0.1875, 0.5, 0.125, 0.5, 0.5625, 1.0, 0.5, 1.0, 0.5, 1.0, 0.5625, 1.0, 1.0, 1.0, 0.9375, 1.0, 0.9375, 1.0, 1.0, 1.0, 0.25, 1.0, 0.1875, 1.0, 0.1875, 1.0, 0.25, 1.0, 0.5, 0.5, 0.5625, 0.5, 0.5625, 0.5, 0.5, 0.5, 0.9375, 0.5, 1.0, 0.5, 1.0, 0.5, 0.9375, 0.5, 0.1875, 0.5, 0.25, 0.5, 0.25, 0.5, 0.1875, 0.5, 0.625, 1.0, 0.5625, 1.0, 0.5625, 1.0, 0.625, 1.0, 0.3125, 1.0, 0.25, 1.0, 0.25, 1.0, 0.3125, 1.0, 0.5625, 0.5, 0.625, 0.5, 0.625, 0.5, 0.5625, 0.5, 0.25, 0.5, 0.3125, 0.5, 0.3125, 0.5, 0.25, 0.5, 0.6875, 1.0, 0.625, 1.0, 0.625, 1.0, 0.6875, 1.0, 0.375, 1.0, 0.3125, 1.0, 0.3125, 1.0, 0.375, 1.0, 0.625, 0.5, 0.6875, 0.5, 0.6875, 0.5, 0.625, 0.5, 0.3125, 0.5, 0.375, 0.5, 0.375, 0.5, 0.3125, 0.5, 0.75, 1.0, 0.6875, 1.0, 0.6875, 1.0, 0.75, 1.0, 0.4375, 1.0, 0.375, 1.0, 0.375, 1.0, 0.4375, 1.0, 0.6875, 0.5, 0.75, 0.5, 0.75, 0.5, 0.6875, 0.5, 0.375, 0.5, 0.4375, 0.5, 0.4375, 0.5, 0.375, 0.5, 0.8125, 1.0, 0.75, 1.0, 0.75, 1.0, 0.8125, 1.0, 0.0625, 1.0, 0.0, 1.0, 0.0, 1.0, 0.0625, 1.0, 0.5, 1.0, 0.4375, 1.0, 0.4375, 1.0, 0.5, 1.0, 0.3125, 0.5, 0.25, 0.5, 0.25, 0.5, 0.3125, 0.5, 0.75, 0.5, 0.6875, 0.5, 0.6875, 0.5, 0.75, 0.5, 1.0, 0.5, 0.9375, 0.5, 0.9375, 0.5, 1.0, 0.5, 0.125, 0.5, 0.0625, 0.5, 0.0625, 0.5, 0.125, 0.5, 0.5625, 0.5, 0.5, 0.5, 0.5, 0.5, 0.5625, 0.5, 0.375, 0.5, 0.3125, 0.5, 0.3125, 0.5, 0.375, 0.5, 0.8125, 0.5, 0.75, 0.5, 0.75, 0.5, 0.8125, 0.5, 0.1875, 0.5, 0.125, 0.5, 0.125, 0.5, 0.1875, 0.5, 0.625, 0.5, 0.5625, 0.5, 0.5625, 0.5, 0.625, 0.5, 0.4375, 0.5, 0.375, 0.5, 0.375, 0.5, 0.4375, 0.5, 0.875, 0.5, 0.8125, 0.5, 0.8125, 0.5, 0.875, 0.5, 0.25, 0.5, 0.1875, 0.5, 0.1875, 0.5, 0.25, 0.5, 0.6875, 0.5, 0.625, 0.5, 0.625, 0.5, 0.6875, 0.5, 0.5, 0.5, 0.4375, 0.5, 0.4375, 0.5, 0.5, 0.5, 0.9375, 0.5, 0.875, 0.5, 0.875, 0.5, 0.9375, 0.5, 0.0625, 0.5, 0.0, 0.5, 0.0, 0.5, 0.0625, 0.5, 0.375, 0.5, 0.4375, 0.5, 0.4375, 0.5, 0.375, 0.5, 0.6875, 0.5, 0.75, 0.5, 0.75, 0.5, 0.6875, 0.5, 0.3125, 0.5, 0.375, 0.5, 0.375, 0.5, 0.3125, 0.5, 0.625, 0.5, 0.6875, 0.5, 0.6875, 0.5, 0.625, 0.5, 0.25, 0.5, 0.3125, 0.5, 0.3125, 0.5, 0.25, 0.5, 0.5625, 0.5, 0.625, 0.5, 0.625, 0.5, 0.5625, 0.5, 0.1875, 0.5, 0.25, 0.5, 0.25, 0.5, 0.1875, 0.5, 0.9375, 0.5, 1.0, 0.5, 1.0, 0.5, 0.9375, 0.5, 0.5, 0.5, 0.5625, 0.5, 0.5625, 0.5, 0.5, 0.5, 0.125, 0.5, 0.1875, 0.5, 0.1875, 0.5, 0.125, 0.5, 0.875, 0.5, 0.9375, 0.5, 0.9375, 0.5, 0.875, 0.5, 0.0625, 0.5, 0.125, 0.5, 0.125, 0.5, 0.0625, 0.5, 0.8125, 0.5, 0.875, 0.5, 0.875, 0.5, 0.8125, 0.5, 0.4375, 0.5, 0.5, 0.5, 0.5, 0.5, 0.4375, 0.5, 0.0, 0.5, 0.0625, 0.5, 0.0625, 0.5, 0.0, 0.5, 0.75, 0.5, 0.8125, 0.5, 0.8125, 0.5, 0.75, 0.5, 0.625, 0.5, 0.625, 0.5015, 0.5625, 0.5015, 0.5625, 0.5, 0.125, 0.5, 0.125, 0.5015, 0.0625, 0.5015, 0.0625, 0.5, 0.5625, 0.5, 0.5625, 0.5015, 0.5, 0.5015, 0.5, 0.5, 1.0, 0.5, 1.0, 0.5015, 0.9375, 0.5015, 0.9375, 0.5, 0.0625, 0.5, 0.0625, 0.5015, 0.0, 0.5015, 0.0, 0.5, 0.5, 0.5, 0.5, 0.5015, 0.4375, 0.5015, 0.4375, 0.5, 0.9375, 0.5, 0.9375, 0.5015, 0.875, 0.5015, 0.875, 0.5, 0.4375, 0.5, 0.4375, 0.5015, 0.375, 0.5015, 0.375, 0.5, 0.875, 0.5, 0.875, 0.5015, 0.8125, 0.5015, 0.8125, 0.5, 0.375, 0.5, 0.375, 0.5015, 0.3125, 0.5015, 0.3125, 0.5, 0.8125, 0.5, 0.8125, 0.5015, 0.75, 0.5015, 0.75, 0.5, 0.3125, 0.5, 0.3125, 0.5015, 0.25, 0.5015, 0.25, 0.5, 0.75, 0.5, 0.75, 0.5015, 0.6875, 0.5015, 0.6875, 0.5, 0.25, 0.5, 0.25, 0.5015, 0.1875, 0.5015, 0.1875, 0.5, 0.6875, 0.5, 0.6875, 0.5015, 0.625, 0.5015, 0.625, 0.5, 0.1875, 0.5, 0.1875, 0.5015, 0.125, 0.5015, 0.125, 0.5, 0.625, 0.5015, 0.625, 0.9972, 0.5625, 0.9972, 0.5625, 0.5015, 0.125, 0.5015, 0.125, 0.9972, 0.0625, 0.9972, 0.0625, 0.5015, 0.5625, 0.5015, 0.5625, 0.9972, 0.5, 0.9972, 0.5, 0.5015, 1.0, 0.5015, 1.0, 0.9972, 0.9375, 0.9972, 0.9375, 0.5015, 0.0625, 0.5015, 0.0625, 0.9972, 0.0, 0.9972, 0.0, 0.5015, 0.5, 0.5015, 0.5, 0.9972, 0.4375, 0.9972, 0.4375, 0.5015, 0.9375, 0.5015, 0.9375, 0.9972, 0.875, 0.9972, 0.875, 0.5015, 0.4375, 0.5015, 0.4375, 0.9972, 0.375, 0.9972, 0.375, 0.5015, 0.875, 0.5015, 0.875, 0.9972, 0.8125, 0.9972, 0.8125, 0.5015, 0.375, 0.5015, 0.375, 0.9972, 0.3125, 0.9972, 0.3125, 0.5015, 0.8125, 0.5015, 0.8125, 0.9972, 0.75, 0.9972, 0.75, 0.5015, 0.3125, 0.5015, 0.3125, 0.9972, 0.25, 0.9972, 0.25, 0.5015, 0.75, 0.5015, 0.75, 0.9972, 0.6875, 0.9972, 0.6875, 0.5015, 0.25, 0.5015, 0.25, 0.9972, 0.1875, 0.9972, 0.1875, 0.5015, 0.6875, 0.5015, 0.6875, 0.9972, 0.625, 0.9972, 0.625, 0.5015, 0.1875, 0.5015, 0.1875, 0.9972, 0.125, 0.9972, 0.125, 0.5015, 0.0625, 0.5, 0.0, 0.5, 0.0, 0.5, 0.0625, 0.5, 0.9375, 0.5, 0.875, 0.5, 0.875, 0.5, 0.9375, 0.5, 0.5, 0.5, 0.4375, 0.5, 0.4375, 0.5, 0.5, 0.5, 0.6875, 0.5, 0.625, 0.5, 0.625, 0.5, 0.6875, 0.5, 0.25, 0.5, 0.1875, 0.5, 0.1875, 0.5, 0.25, 0.5, 0.875, 0.5, 0.8125, 0.5, 0.8125, 0.5, 0.875, 0.5, 0.4375, 0.5, 0.375, 0.5, 0.375, 0.5, 0.4375, 0.5, 0.625, 0.5, 0.5625, 0.5, 0.5625, 0.5, 0.625, 0.5, 0.1875, 0.5, 0.125, 0.5, 0.125, 0.5, 0.1875, 0.5, 0.8125, 0.5, 0.75, 0.5, 0.75, 0.5, 0.8125, 0.5, 0.375, 0.5, 0.3125, 0.5, 0.3125, 0.5, 0.375, 0.5, 0.5625, 0.5, 0.5, 0.5, 0.5, 0.5, 0.5625, 0.5, 0.125, 0.5, 0.0625, 0.5, 0.0625, 0.5, 0.125, 0.5, 1.0, 0.5, 0.9375, 0.5, 0.9375, 0.5, 1.0, 0.5, 0.75, 0.5, 0.6875, 0.5, 0.6875, 0.5, 0.75, 0.5, 0.3125, 0.5, 0.25, 0.5, 0.25, 0.5, 0.3125, 0.5, 0.5, 1.0, 0.4375, 1.0, 0.4375, 1.0, 0.5, 1.0, 0.0625, 1.0, 0.0, 1.0, 0.0, 1.0, 0.0625, 1.0, 0.8125, 1.0, 0.75, 1.0, 0.75, 1.0, 0.8125, 1.0, 0.4375, 1.0, 0.375, 1.0, 0.375, 1.0, 0.4375, 1.0, 0.75, 1.0, 0.6875, 1.0, 0.6875, 1.0, 0.75, 1.0, 0.375, 1.0, 0.3125, 1.0, 0.3125, 1.0, 0.375, 1.0, 0.6875, 1.0, 0.625, 1.0, 0.625, 1.0, 0.6875, 1.0, 0.3125, 1.0, 0.25, 1.0, 0.25, 1.0, 0.3125, 1.0, 0.625, 1.0, 0.5625, 1.0, 0.5625, 1.0, 0.625, 1.0, 0.25, 1.0, 0.1875, 1.0, 0.1875, 1.0, 0.25, 1.0, 1.0, 1.0, 0.9375, 1.0, 0.9375, 1.0, 1.0, 1.0, 0.5625, 1.0, 0.5, 1.0, 0.5, 1.0, 0.5625, 1.0, 0.1875, 1.0, 0.125, 1.0, 0.125, 1.0, 0.1875, 1.0, 0.9375, 1.0, 0.875, 1.0, 0.875, 1.0, 0.9375, 1.0, 0.125, 1.0, 0.0625, 1.0, 0.0625, 1.0, 0.125, 1.0, 0.875, 1.0, 0.8125, 1.0, 0.8125, 1.0, 0.875, 1.0, 0.625, 0.5, 0.5625, 0.5, 0.5625, 0.9958, 0.625, 0.9958, 0.125, 0.5, 0.0625, 0.5, 0.0625, 0.9958, 0.125, 0.9958, 0.5625, 0.5, 0.5, 0.5, 0.5, 0.9958, 0.5625, 0.9958, 1.0, 0.5, 0.9375, 0.5, 0.9375, 0.9958, 1.0, 0.9958, 0.0625, 0.5, 0.0, 0.5, 0.0, 0.9958, 0.0625, 0.9958, 0.5, 0.5, 0.4375, 0.5, 0.4375, 0.9958, 0.5, 0.9958, 0.9375, 0.5, 0.875, 0.5, 0.875, 0.9958, 0.9375, 0.9958, 0.4375, 0.5, 0.375, 0.5, 0.375, 0.9958, 0.4375, 0.9958, 0.875, 0.5, 0.8125, 0.5, 0.8125, 0.9958, 0.875, 0.9958, 0.375, 0.5, 0.3125, 0.5, 0.3125, 0.9958, 0.375, 0.9958, 0.8125, 0.5, 0.75, 0.5, 0.75, 0.9958, 0.8125, 0.9958, 0.3125, 0.5, 0.25, 0.5, 0.25, 0.9958, 0.3125, 0.9958, 0.75, 0.5, 0.6875, 0.5, 0.6875, 0.9958, 0.75, 0.9958, 0.25, 0.5, 0.1875, 0.5, 0.1875, 0.9958, 0.25, 0.9958, 0.6875, 0.5, 0.625, 0.5, 0.625, 0.9958, 0.6875, 0.9958, 0.1875, 0.5, 0.125, 0.5, 0.125, 0.9958, 0.1875, 0.9958, 0.875, 1.0, 0.8125, 1.0, 0.8125, 1.0, 0.875, 1.0, 0.125, 1.0, 0.0625, 1.0, 0.0625, 1.0, 0.125, 1.0, 0.9375, 1.0, 0.875, 1.0, 0.875, 1.0, 0.9375, 1.0, 0.1875, 1.0, 0.125, 1.0, 0.125, 1.0, 0.1875, 1.0, 0.5625, 1.0, 0.5, 1.0, 0.5, 1.0, 0.5625, 1.0, 1.0, 1.0, 0.9375, 1.0, 0.9375, 1.0, 1.0, 1.0, 0.25, 1.0, 0.1875, 1.0, 0.1875, 1.0, 0.25, 1.0, 0.625, 1.0, 0.5625, 1.0, 0.5625, 1.0, 0.625, 1.0, 0.3125, 1.0, 0.25, 1.0, 0.25, 1.0, 0.3125, 1.0, 0.6875, 1.0, 0.625, 1.0, 0.625, 1.0, 0.6875, 1.0, 0.375, 1.0, 0.3125, 1.0, 0.3125, 1.0, 0.375, 1.0, 0.75, 1.0, 0.6875, 1.0, 0.6875, 1.0, 0.75, 1.0, 0.4375, 1.0, 0.375, 1.0, 0.375, 1.0, 0.4375, 1.0, 0.8125, 1.0, 0.75, 1.0, 0.75, 1.0, 0.8125, 1.0, 0.0625, 1.0, 0.0, 1.0, 0.0, 1.0, 0.0625, 1.0, 0.5, 1.0, 0.4375, 1.0, 0.4375, 1.0, 0.5, 1.0, 0.75, 0.5, 0.8125, 0.5, 0.8125, 0.5, 0.75, 0.5, 0.0, 0.5, 0.0625, 0.5, 0.0625, 0.5, 0.0, 0.5, 0.4375, 0.5, 0.5, 0.5, 0.5, 0.5, 0.4375, 0.5, 0.8125, 0.5, 0.875, 0.5, 0.875, 0.5, 0.8125, 0.5, 0.0625, 0.5, 0.125, 0.5, 0.125, 0.5, 0.0625, 0.5, 0.875, 0.5, 0.9375, 0.5, 0.9375, 0.5, 0.875, 0.5, 0.125, 0.5, 0.1875, 0.5, 0.1875, 0.5, 0.125, 0.5, 0.5, 0.5, 0.5625, 0.5, 0.5625, 0.5, 0.5, 0.5, 0.9375, 0.5, 1.0, 0.5, 1.0, 0.5, 0.9375, 0.5, 0.1875, 0.5, 0.25, 0.5, 0.25, 0.5, 0.1875, 0.5, 0.5625, 0.5, 0.625, 0.5, 0.625, 0.5, 0.5625, 0.5, 0.25, 0.5, 0.3125, 0.5, 0.3125, 0.5, 0.25, 0.5, 0.625, 0.5, 0.6875, 0.5, 0.6875, 0.5, 0.625, 0.5, 0.3125, 0.5, 0.375, 0.5, 0.375, 0.5, 0.3125, 0.5, 0.6875, 0.5, 0.75, 0.5, 0.75, 0.5, 0.6875, 0.5, 0.375, 0.5, 0.4375, 0.5, 0.4375, 0.5, 0.375, 0.5, 0.125, 0.5, 0.0625, 0.5, 0.25, 0.5, 0.1875, 0.5, 0.0625, 0.5, 0.0, 0.5, 0.2857, 0.5, 0.25, 0.5, 1.0, 0.5, 0.9375, 0.5, 0.75, 0.5, 0.7143, 0.5, 0.9375, 0.5, 0.875, 0.5, 0.8125, 0.5, 0.75, 0.5, 0.1875, 0.5, 0.25, 0.5, 0.3214, 0.5, 0.25, 0.5, 0.25, 0.5, 0.2857, 0.5, 0.375, 0.5, 0.3214, 0.5, 0.7143, 0.5, 0.75, 0.5, 0.6786, 0.5, 0.625, 0.5, 0.75, 0.5, 0.8125, 0.5, 0.75, 0.5, 0.6786, 0.5, 0.25, 0.5, 0.3214, 0.5, 0.375, 0.5, 0.3125, 0.5, 0.3214, 0.5, 0.375, 0.5, 0.4286, 0.5, 0.375, 0.5, 0.625, 0.5, 0.6786, 0.5, 0.625, 0.5, 0.5714, 0.5, 0.6786, 0.5, 0.75, 0.5, 0.6875, 0.5, 0.625, 0.5, 0.3125, 0.5, 0.375, 0.5, 0.4375, 0.5, 0.375, 0.5, 0.375, 0.5, 0.4286, 0.5, 0.5, 0.5, 0.4375, 0.5, 0.5714, 0.5, 0.625, 0.5, 0.5625, 0.5, 0.5, 0.5, 0.625, 0.5, 0.6875, 0.5, 0.625, 0.5, 0.5625, 0.5])
me_cylinder_003.use_remesh_fix_poles = True
me_cylinder_003.use_remesh_preserve_attributes = False
me_cylinder_003.use_mirror_vertex_groups = False
me_cylinder_003.update()
me_cylinder_004 = bpy.data.meshes.new('Cylinder.004')
me_cylinder_004.from_pydata([(0.0797, 0.1924, -0.1942), (3.178e-09, 0.2083, -0.1942), (0.1473, 0.1473, -0.1942), (0.1924, 0.0797, -0.1942), (0.2083, -1.005e-08, -0.1942), (0.1924, -0.0797, -0.1942), (0.1473, -0.1473, -0.1942), (0.0797, -0.1924, -0.1942), (3.463e-08, -0.2083, -0.1942), (-0.0797, -0.1924, -0.1942), (-0.1473, -0.1473, -0.1942), (-0.1924, -0.0797, -0.1942), (-0.2083, 1.85e-09, -0.1942), (-0.1924, 0.0797, -0.1942), (-0.1473, 0.1473, -0.1942), (-0.0797, 0.1924, -0.1942), (0.1806, 0.07482, -0.1942), (0.1383, 0.1383, -0.1942), (1.822e-09, 0.1955, -0.1942), (0.07482, 0.1806, -0.1942), (0.0797, 0.1924, 0.2514), (4.486e-08, 0.2083, 0.2514), (0.1473, 0.1473, 0.2514), (0.1924, 0.0797, 0.2514), (0.2083, -1.005e-08, 0.2514), (0.1924, -0.0797, 0.2514), (0.1473, -0.1473, 0.2514), (0.0797, -0.1924, 0.2514), (7.631e-08, -0.2083, 0.2514), (-0.0797, -0.1924, 0.2514), (-0.1473, -0.1473, 0.2514), (-0.1924, -0.0797, 0.2514), (-0.2083, 1.85e-09, 0.2514), (-0.1924, 0.0797, 0.2514), (-0.1473, 0.1473, 0.2514), (-0.0797, 0.1924, 0.2514), (0.1955, -1.005e-08, -0.1942), (0.1806, -0.07482, -0.1942), (0.1383, -0.1383, -0.1942), (0.07482, -0.1806, -0.1942), (3.241e-08, -0.1955, -0.1942), (-0.07482, -0.1806, -0.1942), (-0.1383, -0.1383, -0.1942), (-0.1806, -0.07482, -0.1942), (-0.1955, 6.175e-10, -0.1942), (-0.1806, 0.07482, -0.1942), (-0.1383, 0.1383, -0.1942), (-0.07482, 0.1806, -0.1942), (0.07482, 0.1806, 0.2514), (4.326e-08, 0.1955, 0.2514), (0.1383, 0.1383, 0.2514), (0.1806, 0.07482, 0.2514), (0.1955, -1.005e-08, 0.2514), (0.1806, -0.07482, 0.2514), (0.1383, -0.1383, 0.2514), (0.07482, -0.1806, 0.2514), (7.384e-08, -0.1955, 0.2514), (-0.07482, -0.1806, 0.2514), (-0.1383, -0.1383, 0.2514), (-0.1806, -0.07482, 0.2514), (-0.1955, 7.408e-10, 0.2514), (-0.1806, 0.07482, 0.2514), (-0.1383, 0.1383, 0.2514), (-0.07482, 0.1806, 0.2514), (-0.0797, 0.1924, 0.2514), (-0.1473, 0.1473, 0.2514), (-0.1924, 0.0797, 0.2514), (-0.2083, 1.85e-09, 0.2514), (-0.1924, -0.0797, 0.2514), (-0.1473, -0.1473, 0.2514), (-0.0797, -0.1924, 0.2514), (7.631e-08, -0.2083, 0.2514), (0.0797, -0.1924, 0.2514), (0.1473, -0.1473, 0.2514), (0.1924, -0.0797, 0.2514), (0.2083, -1.005e-08, 0.2514), (0.1924, 0.0797, 0.2514), (0.1473, 0.1473, 0.2514), (4.486e-08, 0.2083, 0.2514), (0.0797, 0.1924, 0.2514), (0.0797, 0.1924, -0.1942), (3.178e-09, 0.2083, -0.1942), (0.1473, 0.1473, -0.1942), (0.1924, 0.0797, -0.1942), (0.2083, -1.005e-08, -0.1942), (0.1924, -0.0797, -0.1942), (0.1473, -0.1473, -0.1942), (0.0797, -0.1924, -0.1942), (3.463e-08, -0.2083, -0.1942), (-0.0797, -0.1924, -0.1942), (-0.1473, -0.1473, -0.1942), (-0.1924, -0.0797, -0.1942), (-0.2083, 1.85e-09, -0.1942), (-0.1924, 0.0797, -0.1942), (-0.1473, 0.1473, -0.1942), (-0.0797, 0.1924, -0.1942)], [], [(12, 32, 31, 11), (5, 25, 24, 4), (13, 33, 32, 12), (6, 26, 25, 5), (14, 34, 33, 13), (7, 27, 26, 6), (15, 35, 34, 14), (8, 28, 27, 7), (0, 20, 21, 1), (1, 21, 35, 15), (9, 29, 28, 8), (2, 22, 20, 0), (10, 30, 29, 9), (3, 23, 22, 2), (11, 31, 30, 10), (45, 44, 60, 61), (37, 36, 52, 53), (44, 43, 59, 60), (38, 37, 53, 54), (46, 45, 61, 62), (39, 38, 54, 55), (47, 46, 62, 63), (40, 39, 55, 56), (19, 18, 49, 48), (18, 47, 63, 49), (41, 40, 56, 57), (17, 19, 48, 50), (42, 41, 57, 58), (16, 17, 50, 51), (43, 42, 58, 59), (36, 16, 51, 52), (73, 72, 55, 54), (90, 89, 41, 42), (72, 71, 56, 55), (91, 90, 42, 43), (71, 70, 57, 56), (92, 91, 43, 44), (70, 69, 58, 57), (93, 92, 44, 45), (69, 68, 59, 58), (94, 93, 45, 46), (80, 81, 18, 19), (68, 67, 60, 59), (95, 94, 46, 47), (82, 80, 19, 17), (67, 66, 61, 60), (81, 95, 47, 18), (83, 82, 17, 16), (66, 65, 62, 61), (78, 79, 48, 49), (84, 83, 16, 36), (65, 64, 63, 62), (79, 77, 50, 48), (85, 84, 36, 37), (64, 78, 49, 63), (77, 76, 51, 50), (86, 85, 37, 38), (76, 75, 52, 51), (87, 86, 38, 39), (75, 74, 53, 52), (88, 87, 39, 40), (74, 73, 54, 53), (89, 88, 40, 41), (4, 24, 23, 3)])
me_cylinder_004.polygons.foreach_set('use_smooth', [True] * 64)
_uv = me_cylinder_004.uv_layers.new(name='UVMap')
_uv.uv.foreach_set('vector', [0.25, 1.0, 0.25, 1.0, 0.3125, 1.0, 0.3125, 1.0, 0.6875, 1.0, 0.6875, 1.0, 0.75, 1.0, 0.75, 1.0, 0.1875, 1.0, 0.1875, 1.0, 0.25, 1.0, 0.25, 1.0, 0.625, 1.0, 0.625, 1.0, 0.6875, 1.0, 0.6875, 1.0, 0.125, 1.0, 0.125, 1.0, 0.1875, 1.0, 0.1875, 1.0, 0.5625, 1.0, 0.5625, 1.0, 0.625, 1.0, 0.625, 1.0, 0.0625, 1.0, 0.0625, 1.0, 0.125, 1.0, 0.125, 1.0, 0.5, 1.0, 0.5, 1.0, 0.5625, 1.0, 0.5625, 1.0, 0.9375, 1.0, 0.9375, 1.0, 1.0, 1.0, 1.0, 1.0, 0.0, 1.0, 0.0, 1.0, 0.0625, 1.0, 0.0625, 1.0, 0.4375, 1.0, 0.4375, 1.0, 0.5, 1.0, 0.5, 1.0, 0.875, 1.0, 0.875, 1.0, 0.9375, 1.0, 0.9375, 1.0, 0.375, 1.0, 0.375, 1.0, 0.4375, 1.0, 0.4375, 1.0, 0.8125, 1.0, 0.8125, 1.0, 0.875, 1.0, 0.875, 1.0, 0.3125, 1.0, 0.3125, 1.0, 0.375, 1.0, 0.375, 1.0, 0.1875, 1.0, 0.25, 1.0, 0.25, 1.0, 0.1875, 1.0, 0.6875, 1.0, 0.75, 1.0, 0.75, 1.0, 0.6875, 1.0, 0.25, 1.0, 0.3125, 1.0, 0.3125, 1.0, 0.25, 1.0, 0.625, 1.0, 0.6875, 1.0, 0.6875, 1.0, 0.625, 1.0, 0.125, 1.0, 0.1875, 1.0, 0.1875, 1.0, 0.125, 1.0, 0.5625, 1.0, 0.625, 1.0, 0.625, 1.0, 0.5625, 1.0, 0.0625, 1.0, 0.125, 1.0, 0.125, 1.0, 0.0625, 1.0, 0.5, 1.0, 0.5625, 1.0, 0.5625, 1.0, 0.5, 1.0, 0.9375, 1.0, 1.0, 1.0, 1.0, 1.0, 0.9375, 1.0, 0.0, 1.0, 0.0625, 1.0, 0.0625, 1.0, 0.0, 1.0, 0.4375, 1.0, 0.5, 1.0, 0.5, 1.0, 0.4375, 1.0, 0.875, 1.0, 0.9375, 1.0, 0.9375, 1.0, 0.875, 1.0, 0.375, 1.0, 0.4375, 1.0, 0.4375, 1.0, 0.375, 1.0, 0.8125, 1.0, 0.875, 1.0, 0.875, 1.0, 0.8125, 1.0, 0.3125, 1.0, 0.375, 1.0, 0.375, 1.0, 0.3125, 1.0, 0.75, 1.0, 0.8125, 1.0, 0.8125, 1.0, 0.75, 1.0, 0.625, 1.0, 0.5625, 1.0, 0.5625, 1.0, 0.625, 1.0, 0.375, 1.0, 0.4375, 1.0, 0.4375, 1.0, 0.375, 1.0, 0.5625, 1.0, 0.5, 1.0, 0.5, 1.0, 0.5625, 1.0, 0.3125, 1.0, 0.375, 1.0, 0.375, 1.0, 0.3125, 1.0, 0.5, 1.0, 0.4375, 1.0, 0.4375, 1.0, 0.5, 1.0, 0.25, 1.0, 0.3125, 1.0, 0.3125, 1.0, 0.25, 1.0, 0.4375, 1.0, 0.375, 1.0, 0.375, 1.0, 0.4375, 1.0, 0.1875, 1.0, 0.25, 1.0, 0.25, 1.0, 0.1875, 1.0, 0.375, 1.0, 0.3125, 1.0, 0.3125, 1.0, 0.375, 1.0, 0.125, 1.0, 0.1875, 1.0, 0.1875, 1.0, 0.125, 1.0, 0.9375, 1.0, 1.0, 1.0, 1.0, 1.0, 0.9375, 1.0, 0.3125, 1.0, 0.25, 1.0, 0.25, 1.0, 0.3125, 1.0, 0.0625, 1.0, 0.125, 1.0, 0.125, 1.0, 0.0625, 1.0, 0.875, 1.0, 0.9375, 1.0, 0.9375, 1.0, 0.875, 1.0, 0.25, 1.0, 0.1875, 1.0, 0.1875, 1.0, 0.25, 1.0, 0.0, 1.0, 0.0625, 1.0, 0.0625, 1.0, 0.0, 1.0, 0.8125, 1.0, 0.875, 1.0, 0.875, 1.0, 0.8125, 1.0, 0.1875, 1.0, 0.125, 1.0, 0.125, 1.0, 0.1875, 1.0, 1.0, 1.0, 0.9375, 1.0, 0.9375, 1.0, 1.0, 1.0, 0.75, 1.0, 0.8125, 1.0, 0.8125, 1.0, 0.75, 1.0, 0.125, 1.0, 0.0625, 1.0, 0.0625, 1.0, 0.125, 1.0, 0.9375, 1.0, 0.875, 1.0, 0.875, 1.0, 0.9375, 1.0, 0.6875, 1.0, 0.75, 1.0, 0.75, 1.0, 0.6875, 1.0, 0.0625, 1.0, 0.0, 1.0, 0.0, 1.0, 0.0625, 1.0, 0.875, 1.0, 0.8125, 1.0, 0.8125, 1.0, 0.875, 1.0, 0.625, 1.0, 0.6875, 1.0, 0.6875, 1.0, 0.625, 1.0, 0.8125, 1.0, 0.75, 1.0, 0.75, 1.0, 0.8125, 1.0, 0.5625, 1.0, 0.625, 1.0, 0.625, 1.0, 0.5625, 1.0, 0.75, 1.0, 0.6875, 1.0, 0.6875, 1.0, 0.75, 1.0, 0.5, 1.0, 0.5625, 1.0, 0.5625, 1.0, 0.5, 1.0, 0.6875, 1.0, 0.625, 1.0, 0.625, 1.0, 0.6875, 1.0, 0.4375, 1.0, 0.5, 1.0, 0.5, 1.0, 0.4375, 1.0, 0.75, 1.0, 0.75, 1.0, 0.8125, 1.0, 0.8125, 1.0])
me_cylinder_004.use_remesh_fix_poles = True
me_cylinder_004.use_remesh_preserve_attributes = False
me_cylinder_004.use_mirror_vertex_groups = False
me_cylinder_004.update()
me_cylinder_005 = bpy.data.meshes.new('Cylinder.005')
me_cylinder_005.from_pydata([(-0.000389, 0.1885, 0.2493), (7.408e-08, -0.1965, 0.2514), (-0.0752, -0.1816, 0.2514), (-0.139, -0.139, 0.2514), (-0.1816, -0.0752, 0.2514), (-0.1965, 7.785e-10, 0.2514), (-0.1816, 0.0752, 0.2514), (-0.139, 0.139, 0.2514), (-0.0752, 0.1816, 0.2514), (7.699e-09, 0.1965, 1.339), (-0.0752, 0.1816, 1.339), (-0.1965, 7.785e-10, 1.078), (-0.0752, -0.1816, 1.012), (-0.1816, 0.0752, 1.26), (-0.1816, -0.0752, 1.029), (-0.139, 0.139, 1.317), (-0.139, -0.139, 1.012), (4.943e-08, -0.1965, 1.012), (-0.1917, 0.02396, 0.2514), (-0.1917, 0.02396, 1.098), (-0.1884, -0.04061, 0.2516), (-0.1884, -0.04061, 1.042), (-0.1611, 0.1059, 0.2509), (-0.1611, 0.1059, 1.298), (-0.06363, -0.1536, 0.2514), (0.005899, -0.1669, 0.2514), (-0.1176, -0.1176, 0.2514), (-0.1536, -0.06362, 0.2514), (-0.1588, -0.03471, 0.2516), (-0.1621, 0.01806, 0.2514), (-0.1663, -1.012e-05, 0.2514), (-0.1359, 0.08908, 0.2509), (-0.1536, 0.06361, 0.2514), (-0.06363, 0.1536, 0.2514), (-0.1176, 0.1176, 0.2514), (0.0004429, 0.1621, 0.2522), (0.0002803, 0.1656, 1.339), (-0.06418, 0.1534, 1.339), (-0.1532, -0.06461, 1.029), (-0.1664, -0.002688, 1.078), (-0.1557, 0.05955, 1.26), (-0.1186, 0.1166, 1.317), (0.0002541, -0.1687, 1.014), (-0.06363, -0.1536, 1.012), (-0.1173, -0.1179, 1.012), (-0.1588, -0.03471, 1.042), (-0.1359, 0.08908, 1.298), (-0.1621, 0.01806, 1.098), (-0.1588, -0.03471, 0.2549), (-0.1176, -0.1176, 0.2546), (-0.1611, 0.1059, 0.2553), (-0.1917, 0.02396, 0.255), (-0.1359, 0.08908, 0.2553), (-0.1621, 0.01806, 0.255), (0.0, 0.1621, 0.2567), (-0.1884, -0.04061, 0.2549), (-0.139, -0.139, 0.2546), (0.0, 0.1885, 0.2539), (-0.1816, -0.0752, 0.2547), (-0.1965, 7.785e-10, 0.2549), (-0.1816, 0.0752, 0.2556), (-0.139, 0.139, 0.2559), (-0.0752, 0.1816, 0.256), (0.0, -0.1965, 0.2546), (-0.0752, -0.1816, 0.2546), (-0.1536, -0.06362, 0.2547), (-0.1663, -2.144e-05, 0.2549), (-0.1536, 0.06359, 0.2556), (-0.1176, 0.1176, 0.2559), (-0.06363, 0.1536, 0.256), (0.0, -0.1669, 0.2546), (-0.06363, -0.1536, 0.2546)], [], [(51, 19, 11, 59), (50, 23, 13, 60), (62, 10, 15, 61), (57, 9, 10, 62), (64, 12, 17, 63), (60, 13, 19, 51), (59, 11, 21, 55), (61, 15, 23, 50), (65, 49, 44, 38), (48, 65, 38, 45), (53, 66, 39, 47), (52, 67, 40, 46), (69, 68, 41, 37), (54, 69, 37, 36), (71, 70, 42, 43), (49, 71, 43, 44), (67, 53, 47, 40), (66, 48, 45, 39), (68, 52, 46, 41), (46, 23, 15, 41), (25, 1, 63, 70), (36, 9, 57, 54), (18, 29, 32, 6), (4, 27, 28, 20), (10, 37, 41, 15), (13, 40, 47, 19), (5, 30, 29, 18), (12, 43, 42, 17), (31, 22, 6, 32), (21, 45, 38, 14), (30, 5, 20, 28), (7, 34, 33, 8), (23, 46, 40, 13), (11, 39, 45, 21), (35, 0, 8, 33), (24, 2, 1, 25), (37, 10, 9, 36), (43, 12, 16, 44), (26, 3, 2, 24), (34, 7, 22, 31), (39, 11, 19, 47), (27, 4, 3, 26), (56, 16, 12, 64), (55, 21, 14, 58), (70, 63, 17, 42), (58, 14, 16, 56), (44, 16, 14, 38), (4, 58, 56, 3), (54, 57, 0, 35), (2, 64, 63, 1), (30, 28, 48, 66), (32, 29, 53, 67), (26, 24, 71, 49), (24, 25, 70, 71), (35, 33, 69, 54), (33, 34, 68, 69), (31, 32, 67, 52), (29, 30, 66, 53), (28, 27, 65, 48), (27, 26, 49, 65), (7, 61, 50, 22), (5, 59, 55, 20), (6, 60, 51, 18), (3, 56, 64, 2), (0, 57, 62, 8), (8, 62, 61, 7), (22, 50, 60, 6), (18, 51, 59, 5), (20, 55, 58, 4), (34, 31, 52, 68)])
_uv = me_cylinder_005.uv_layers.new(name='UVMap')
_uv.uv.foreach_set('vector', [0.02904, 0.2776, 0.02904, 0.2776, 0.02355, 0.25, 0.02355, 0.25, 0.06441, 0.372, 0.06441, 0.372, 0.04079, 0.3367, 0.04079, 0.3367, 0.1633, 0.4592, 0.1633, 0.4592, 0.08988, 0.4101, 0.08988, 0.4101, 0.25, 0.4764, 0.25, 0.4764, 0.1633, 0.4592, 0.1633, 0.4592, 0.1633, 0.04079, 0.1633, 0.04079, 0.25, 0.02355, 0.25, 0.02355, 0.04079, 0.3367, 0.04079, 0.3367, 0.02904, 0.2776, 0.02904, 0.2776, 0.02355, 0.25, 0.02355, 0.25, 0.03286, 0.2032, 0.03286, 0.2032, 0.08988, 0.4101, 0.08988, 0.4101, 0.06441, 0.372, 0.06441, 0.372, 0.04079, 0.1633, 0.08988, 0.08988, 0.08988, 0.08988, 0.04079, 0.1633, 0.03286, 0.2032, 0.04079, 0.1633, 0.04079, 0.1633, 0.03286, 0.2032, 0.02904, 0.2776, 0.02355, 0.25, 0.02355, 0.25, 0.02904, 0.2776, 0.06441, 0.372, 0.04079, 0.3367, 0.04079, 0.3367, 0.06441, 0.372, 0.1633, 0.4592, 0.08988, 0.4101, 0.08988, 0.4101, 0.1633, 0.4592, 0.2494, 0.4763, 0.1633, 0.4592, 0.1633, 0.4592, 0.25, 0.4764, 0.1633, 0.04079, 0.2442, 0.02471, 0.25, 0.02355, 0.1633, 0.04079, 0.08988, 0.08988, 0.1633, 0.04079, 0.1633, 0.04079, 0.08988, 0.08988, 0.04079, 0.3367, 0.02904, 0.2776, 0.02904, 0.2776, 0.04079, 0.3367, 0.02355, 0.25, 0.03286, 0.2032, 0.03286, 0.2032, 0.02355, 0.25, 0.08988, 0.4101, 0.06441, 0.372, 0.06441, 0.372, 0.08988, 0.4101, 0.06441, 0.372, 0.06441, 0.372, 0.08988, 0.4101, 0.08988, 0.4101, 0.25, 0.02355, 0.25, 0.02355, 0.25, 0.02355, 0.2442, 0.02471, 0.25, 0.4764, 0.25, 0.4764, 0.25, 0.4764, 0.2494, 0.4763, 0.02904, 0.2776, 0.02904, 0.2776, 0.04079, 0.3367, 0.04079, 0.3367, 0.04079, 0.1633, 0.04079, 0.1633, 0.03286, 0.2032, 0.03286, 0.2032, 0.1633, 0.4592, 0.1633, 0.4592, 0.08988, 0.4101, 0.08988, 0.4101, 0.04079, 0.3367, 0.04079, 0.3367, 0.02904, 0.2776, 0.02904, 0.2776, 0.02355, 0.25, 0.02355, 0.25, 0.02904, 0.2776, 0.02904, 0.2776, 0.1633, 0.04079, 0.1633, 0.04079, 0.25, 0.02355, 0.25, 0.02355, 0.06441, 0.372, 0.06441, 0.372, 0.04079, 0.3367, 0.04079, 0.3367, 0.03286, 0.2032, 0.03286, 0.2032, 0.04079, 0.1633, 0.04079, 0.1633, 0.02355, 0.25, 0.02355, 0.25, 0.03286, 0.2032, 0.03286, 0.2032, 0.08988, 0.4101, 0.08988, 0.4101, 0.1633, 0.4592, 0.1633, 0.4592, 0.06441, 0.372, 0.06441, 0.372, 0.04079, 0.3367, 0.04079, 0.3367, 0.02355, 0.25, 0.02355, 0.25, 0.03286, 0.2032, 0.03286, 0.2032, 0.25, 0.4764, 0.25, 0.4764, 0.1633, 0.4592, 0.1633, 0.4592, 0.1633, 0.04079, 0.1633, 0.04079, 0.25, 0.02355, 0.25, 0.02355, 0.1633, 0.4592, 0.1633, 0.4592, 0.25, 0.4764, 0.25, 0.4764, 0.1633, 0.04079, 0.1633, 0.04079, 0.08988, 0.08988, 0.08988, 0.08988, 0.08988, 0.08988, 0.08988, 0.08988, 0.1633, 0.04079, 0.1633, 0.04079, 0.08988, 0.4101, 0.08988, 0.4101, 0.06441, 0.372, 0.06441, 0.372, 0.02355, 0.25, 0.02355, 0.25, 0.02904, 0.2776, 0.02904, 0.2776, 0.04079, 0.1633, 0.04079, 0.1633, 0.08988, 0.08988, 0.08988, 0.08988, 0.08988, 0.08988, 0.08988, 0.08988, 0.1633, 0.04079, 0.1633, 0.04079, 0.03286, 0.2032, 0.03286, 0.2032, 0.04079, 0.1633, 0.04079, 0.1633, 0.2442, 0.02471, 0.25, 0.02355, 0.25, 0.02355, 0.25, 0.02355, 0.04079, 0.1633, 0.04079, 0.1633, 0.08988, 0.08988, 0.08988, 0.08988, 0.08988, 0.08988, 0.08988, 0.08988, 0.04079, 0.1633, 0.04079, 0.1633, 0.04079, 0.1633, 0.04079, 0.1633, 0.08988, 0.08988, 0.08988, 0.08988, 0.2494, 0.4763, 0.25, 0.4764, 0.25, 0.4764, 0.25, 0.4764, 0.1633, 0.04079, 0.1633, 0.04079, 0.25, 0.02355, 0.25, 0.02355, 0.02355, 0.25, 0.03286, 0.2032, 0.03286, 0.2032, 0.02355, 0.25, 0.04079, 0.3367, 0.02904, 0.2776, 0.02904, 0.2776, 0.04079, 0.3367, 0.08988, 0.08988, 0.1633, 0.04079, 0.1633, 0.04079, 0.08988, 0.08988, 0.1633, 0.04079, 0.25, 0.02355, 0.2442, 0.02471, 0.1633, 0.04079, 0.25, 0.4764, 0.1633, 0.4592, 0.1633, 0.4592, 0.2494, 0.4763, 0.1633, 0.4592, 0.08988, 0.4101, 0.08988, 0.4101, 0.1633, 0.4592, 0.06441, 0.372, 0.04079, 0.3367, 0.04079, 0.3367, 0.06441, 0.372, 0.02904, 0.2776, 0.02355, 0.25, 0.02355, 0.25, 0.02904, 0.2776, 0.03286, 0.2032, 0.04079, 0.1633, 0.04079, 0.1633, 0.03286, 0.2032, 0.04079, 0.1633, 0.08988, 0.08988, 0.08988, 0.08988, 0.04079, 0.1633, 0.08988, 0.4101, 0.08988, 0.4101, 0.06441, 0.372, 0.06441, 0.372, 0.02355, 0.25, 0.02355, 0.25, 0.03286, 0.2032, 0.03286, 0.2032, 0.04079, 0.3367, 0.04079, 0.3367, 0.02904, 0.2776, 0.02904, 0.2776, 0.08988, 0.08988, 0.08988, 0.08988, 0.1633, 0.04079, 0.1633, 0.04079, 0.25, 0.4764, 0.25, 0.4764, 0.1633, 0.4592, 0.1633, 0.4592, 0.1633, 0.4592, 0.1633, 0.4592, 0.08988, 0.4101, 0.08988, 0.4101, 0.06441, 0.372, 0.06441, 0.372, 0.04079, 0.3367, 0.04079, 0.3367, 0.02904, 0.2776, 0.02904, 0.2776, 0.02355, 0.25, 0.02355, 0.25, 0.03286, 0.2032, 0.03286, 0.2032, 0.04079, 0.1633, 0.04079, 0.1633, 0.08988, 0.4101, 0.06441, 0.372, 0.06441, 0.372, 0.08988, 0.4101])
me_cylinder_005.materials.append(None)
me_cylinder_005.use_remesh_fix_poles = True
me_cylinder_005.use_remesh_preserve_attributes = False
me_cylinder_005.use_mirror_vertex_groups = False
me_cylinder_005.update()

# ---- objects
ob_top_piece = bpy.data.objects.new('Top Piece', me_cylinder_002)
ob_t_track_hilt = bpy.data.objects.new('T Track Hilt', me_cylinder_003)
ob_graflex_clamp = bpy.data.objects.new('Graflex Clamp', me_cylinder_004)
ob_graflex_3_cell = bpy.data.objects.new('Graflex 3-Cell', me_cylinder_005)
ob_bottom_view_schematic = bpy.data.objects.new('Bottom View Schematic', None)
ob_side_view_schematic = bpy.data.objects.new('Side View Schematic', None)

# ---- transforms, parenting, visibility, modifiers, constraints
ob_top_piece.location = (0.3017, -0.2058, 0.2006)
ob_top_piece.scale = (1.15, 1.15, 1.4)
ob_top_piece.lineart.crease_threshold = 0.0
_m = ob_top_piece.modifiers.new('Subdivision', 'SUBSURF')
_m.uv_smooth = 'PRESERVE_CORNERS'
_m.show_only_control_edges = False
ob_t_track_hilt.location = (0.3017, -0.2058, 0.2006)
ob_t_track_hilt.scale = (1.15, 1.15, 1.4)
ob_t_track_hilt.lineart.crease_threshold = 0.0
_m = ob_t_track_hilt.modifiers.new('Subdivision', 'SUBSURF')
_m.uv_smooth = 'PRESERVE_CORNERS'
_m.show_only_control_edges = False
ob_graflex_clamp.location = (0.3017, -0.2058, 0.2006)
ob_graflex_clamp.scale = (1.15, 1.15, 1.4)
ob_graflex_clamp.lineart.crease_threshold = 0.0
_m = ob_graflex_clamp.modifiers.new('Subdivision', 'SUBSURF')
_m.uv_smooth = 'PRESERVE_CORNERS'
_m.show_only_control_edges = False
ob_graflex_3_cell.location = (0.3017, -0.2058, 0.2006)
ob_graflex_3_cell.scale = (1.15, 1.15, 1.4)
ob_graflex_3_cell.lineart.crease_threshold = 0.0
_m = ob_graflex_3_cell.modifiers.new('Mirror', 'MIRROR')
_m.use_clip = True
_m.merge_threshold = 0.019
_m = ob_graflex_3_cell.modifiers.new('Subdivision', 'SUBSURF')
_m.uv_smooth = 'PRESERVE_CORNERS'
_m.show_only_control_edges = False
ob_bottom_view_schematic.location = (-1.912, -0.05185, -1.057)
ob_bottom_view_schematic.empty_display_type = 'IMAGE'
ob_bottom_view_schematic.empty_display_size = 5.43
ob_bottom_view_schematic.empty_image_offset = (-0.4738, -0.4816)
ob_bottom_view_schematic.use_empty_image_alpha = True
ob_bottom_view_schematic.color = (1.0, 1.0, 1.0, 0.6143)
ob_bottom_view_schematic.hide_select = True
ob_bottom_view_schematic.lineart.crease_threshold = 0.0
ob_side_view_schematic.location = (0.0, -7.451e-09, -0.1384)
ob_side_view_schematic.rotation_euler = (0.0, 1.571, 0.0)
ob_side_view_schematic.empty_display_type = 'IMAGE'
ob_side_view_schematic.empty_display_size = 5.0
ob_side_view_schematic.use_empty_image_alpha = True
ob_side_view_schematic.color = (1.0, 1.0, 1.0, 0.5)
ob_side_view_schematic.hide_select = True
ob_side_view_schematic.lineart.crease_threshold = 0.0

# ---- collection membership
col_collection.objects.link(ob_top_piece)
col_collection.objects.link(ob_t_track_hilt)
col_collection.objects.link(ob_graflex_clamp)
col_collection.objects.link(ob_graflex_3_cell)
col_schematic.objects.link(ob_bottom_view_schematic)
col_schematic.objects.link(ob_side_view_schematic)

# ---- scene / render settings (as saved in the file)
scene.frame_start = 1; scene.frame_end = 250; scene.frame_set(27)
scene.render.engine = 'BLENDER_EEVEE_NEXT'
scene.cycles.use_denoising = False
scene.cycles.samples = 128
scene.cycles.sampling_pattern = 'TABULATED_SOBOL'
scene.cycles.use_adaptive_sampling = False
scene.cycles.use_light_tree = False
scene.view_settings.view_transform = 'Filmic'
bpy.context.view_layer.update()

# ---- added for rendering (the .blend has no active camera and no usable light): camera, sun
cam_auto = bpy.data.cameras.new('AutoCamera')
cam_auto.lens = 50.0
cam_auto.sensor_width = 36.0
cam_auto.clip_end = 1000.0
ob_auto_camera = bpy.data.objects.new('AutoCamera', cam_auto)
scene.collection.objects.link(ob_auto_camera)
ob_auto_camera.location = (3.40491, -3.92961, 2.92043)
ob_auto_camera.rotation_euler = (1.09748, -7.21219e-08, 0.694738)
scene.camera = ob_auto_camera
light_auto_sun = bpy.data.lights.new('AutoSun', 'SUN')
light_auto_sun.energy = 3.0
light_auto_sun.angle = 0.0523599
ob_auto_sun = bpy.data.objects.new('AutoSun', light_auto_sun)
scene.collection.objects.link(ob_auto_sun)
ob_auto_sun.rotation_euler = (0.872665, 0.174533, 0.523599)
bpy.context.view_layer.update()
